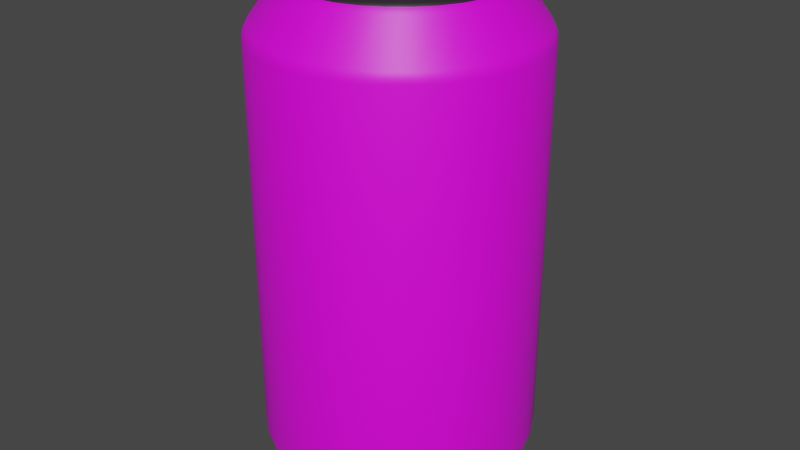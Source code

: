# Source: Can-UV-Finished.blend  (saved by Blender 4.0.36; exported with 4.5.12 LTS)
import bpy
from mathutils import Matrix  # noqa: F401  (used for matrix-valued properties, if any)

bpy.ops.wm.read_factory_settings(use_empty=True)
scene = bpy.context.scene
scene.name = 'Scene'

# ---- collections
col_collection = bpy.data.collections.new('Collection'); scene.collection.children.link(col_collection)

# ---- images (referenced by path relative to the original .blend; pixels are not part of the script)
import os
ASSET_DIR = os.environ.get("B2B_ASSET_DIR", "")  # directory of the original .blend (textures are referenced by path, not embedded)
HERE = os.path.dirname(os.path.abspath(__file__))  # packed textures are extracted next to this script under _unpacked/

def load_image(name, relpath, width, height, colorspace="sRGB"):
    """Load a texture the original file referenced (path relative to the .blend, or extracted next to this script)."""
    p = next((c for c in (os.path.join(HERE, relpath), os.path.join(ASSET_DIR, relpath)) if relpath and os.path.exists(c)), "")
    if p:
        img = bpy.data.images.load(p, check_existing=True)
        img.name = name
    else:  # same state as the original file: an image datablock whose file is absent (Cycles renders it pink)
        img = bpy.data.images.new(name, width, height)
        img.source = "FILE"
        img.filepath = "//" + (relpath or name)
    img.colorspace_settings.name = colorspace
    return img
img_coke_can_label_jpg = load_image('Coke Can Label.jpg', 'Coke Can Label.jpg', 1024, 1024, 'sRGB')

# ---- materials (node trees are filled in below, after node groups)
mat_material = bpy.data.materials.new('Material')
mat_material.use_transparent_shadow = False
mat_material_001 = bpy.data.materials.new('Material.001')
mat_material_001.use_transparent_shadow = False

# ---- material node trees
mat_material.use_nodes = True; mat_material.node_tree.nodes.clear()
_N = mat_material.node_tree.nodes; _L = mat_material.node_tree.links
n0 = _N.new('ShaderNodeBsdfPrincipled'); n0.name = 'Principled BSDF'; n0.location = (10, 300)
n0.inputs[3].default_value = 1.45
n1 = _N.new('ShaderNodeOutputMaterial'); n1.name = 'Material Output'; n1.location = (300, 300)
n2 = _N.new('ShaderNodeTexImage'); n2.name = 'Image Texture'; n2.location = (-280, 275)
n2.image = img_coke_can_label_jpg
_L.new(n0.outputs[0], n1.inputs[0])
_L.new(n2.outputs[0], n0.inputs[0])
n1.is_active_output = True
mat_material_001.use_nodes = True; mat_material_001.node_tree.nodes.clear()
_N = mat_material_001.node_tree.nodes; _L = mat_material_001.node_tree.links
n0 = _N.new('ShaderNodeBsdfPrincipled'); n0.name = 'Principled BSDF'; n0.location = (10, 300)
n0.inputs[0].default_value = (0.1446, 0.1446, 0.1446, 1.0)
n0.inputs[1].default_value = 0.9174
n0.inputs[2].default_value = 0.3991
n0.inputs[3].default_value = 1.45
n1 = _N.new('ShaderNodeOutputMaterial'); n1.name = 'Material Output'; n1.location = (300, 300)
_L.new(n0.outputs[0], n1.inputs[0])
n1.is_active_output = True

# ---- world
world_world = bpy.data.worlds.new('World'); scene.world = world_world
world_world.use_nodes = True; world_world.node_tree.nodes.clear()
_N = world_world.node_tree.nodes; _L = world_world.node_tree.links
n0 = _N.new('ShaderNodeOutputWorld'); n0.name = 'World Output'; n0.location = (300, 300)
n1 = _N.new('ShaderNodeBackground'); n1.name = 'Background'; n1.location = (10, 300)
n1.inputs[0].default_value = (0.05088, 0.05088, 0.05088, 1.0)
_L.new(n1.outputs[0], n0.inputs[0])
n0.is_active_output = True
world_world.color = (0.05088, 0.05088, 0.05088)
world_world.use_sun_shadow = False
world_world.sun_shadow_jitter_overblur = 0.0

# ---- meshes
me_cylinder_001 = bpy.data.meshes.new('Cylinder.001')
me_cylinder_001.from_pydata([(-0.7873, 0.1566, 1.854), (0.6675, -0.446, 1.854), (-0.8027, -3.346e-09, 1.854), (0.7416, -0.3072, 1.854), (-0.7873, -0.1566, 1.854), (0.7873, -0.1566, 1.854), (-0.7416, -0.3072, 1.854), (0.8027, -3.346e-09, 1.854), (-0.6675, -0.446, 1.854), (0.7873, 0.1566, 1.854), (-0.5676, -0.5676, 1.854), (0.7416, 0.3072, 1.854), (-0.446, -0.6675, 1.854), (0.6675, 0.446, 1.854), (-0.3072, -0.7416, 1.854), (-0.1566, 0.7873, 1.854), (0.5676, 0.5676, 1.854), (-0.1566, -0.7873, 1.854), (-0.3072, 0.7416, 1.854), (0.446, 0.6675, 1.854), (-1.183e-08, -0.8027, 1.854), (-0.446, 0.6675, 1.854), (0.3072, 0.7416, 1.854), (0.1566, -0.7873, 1.854), (-0.5676, 0.5676, 1.854), (0.1566, 0.7873, 1.854), (-1.183e-08, 0.8027, 1.854), (0.3072, -0.7416, 1.854), (-0.6675, 0.446, 1.854), (-0.7416, 0.3072, 1.854), (0.446, -0.6675, 1.854), (0.5676, -0.5676, 1.854), (-1.065e-08, 0.7634, 1.804), (0.1489, 0.7487, 1.804), (0.2921, 0.7053, 1.804), (0.4241, 0.6347, 1.804), (0.5398, 0.5398, 1.804), (0.6347, 0.4241, 1.804), (0.7053, 0.2921, 1.804), (0.7487, 0.1489, 1.804), (0.7634, -1.375e-09, 1.804), (0.7487, -0.1489, 1.804), (0.7053, -0.2921, 1.804), (0.6347, -0.4241, 1.804), (0.5398, -0.5398, 1.804), (0.4241, -0.6347, 1.804), (0.2921, -0.7053, 1.804), (0.1489, -0.7487, 1.804), (-1.065e-08, -0.7634, 1.804), (-0.1489, -0.7487, 1.804), (-0.2921, -0.7053, 1.804), (-0.4241, -0.6347, 1.804), (-0.5398, -0.5398, 1.804), (-0.6347, -0.4241, 1.804), (-0.7053, -0.2921, 1.804), (-0.7487, -0.1489, 1.804), (-0.7634, -1.375e-09, 1.804), (-0.7487, 0.1489, 1.804), (-0.7053, 0.2921, 1.804), (-0.6347, 0.4241, 1.804), (-0.5398, 0.5398, 1.804), (-0.4241, 0.6347, 1.804), (-0.2921, 0.7053, 1.804), (-0.1489, 0.7487, 1.804), (-1.011e-08, 0.7939, 1.819), (0.1549, 0.7787, 1.819), (0.3038, 0.7335, 1.819), (0.4411, 0.6601, 1.819), (0.5614, 0.5614, 1.819), (0.6601, 0.4411, 1.819), (0.7335, 0.3038, 1.819), (0.7787, 0.1549, 1.819), (0.7939, -3.278e-09, 1.819), (0.7787, -0.1549, 1.819), (0.7335, -0.3038, 1.819), (0.6601, -0.4411, 1.819), (0.5614, -0.5614, 1.819), (0.4411, -0.6601, 1.819), (0.3038, -0.7335, 1.819), (0.1549, -0.7787, 1.819), (-1.011e-08, -0.7939, 1.819), (-0.1549, -0.7787, 1.819), (-0.3038, -0.7335, 1.819), (-0.4411, -0.6601, 1.819), (-0.5614, -0.5614, 1.819), (-0.6601, -0.4411, 1.819), (-0.7335, -0.3038, 1.819), (-0.7787, -0.1549, 1.819), (-0.7939, -3.278e-09, 1.819), (-0.7787, 0.1549, 1.819), (-0.7335, 0.3038, 1.819), (-0.6601, 0.4411, 1.819), (-0.5614, 0.5614, 1.819), (-0.4411, 0.6601, 1.819), (-0.3038, 0.7335, 1.819), (-0.1549, 0.7787, 1.819), (-1.298e-08, 0.7287, 1.89), (0.1422, 0.7147, 1.89), (0.2788, 0.6732, 1.89), (0.4048, 0.6059, 1.89), (0.5152, 0.5152, 1.89), (0.6059, 0.4048, 1.89), (0.6732, 0.2788, 1.89), (0.7147, 0.1422, 1.89), (0.7287, -3.278e-09, 1.89), (0.7147, -0.1422, 1.89), (0.6732, -0.2788, 1.89), (0.6059, -0.4048, 1.89), (0.5152, -0.5152, 1.89), (0.4048, -0.6059, 1.89), (0.2788, -0.6732, 1.89), (0.1422, -0.7147, 1.89), (-1.298e-08, -0.7287, 1.89), (-0.1422, -0.7147, 1.89), (-0.2788, -0.6732, 1.89), (-0.4048, -0.6059, 1.89), (-0.5152, -0.5152, 1.89), (-0.6059, -0.4048, 1.89), (-0.6732, -0.2788, 1.89), (-0.7147, -0.1422, 1.89), (-0.7287, -3.278e-09, 1.89), (-0.7147, 0.1422, 1.89), (-0.6732, 0.2788, 1.89), (-0.6059, 0.4048, 1.89), (-0.5152, 0.5152, 1.89), (-0.4048, 0.6059, 1.89), (-0.2788, 0.6732, 1.89), (-0.1422, 0.7147, 1.89), (-1.155e-08, 0.7733, -1.819), (0.1509, 0.7584, -1.819), (0.2959, 0.7144, -1.819), (0.4296, 0.643, -1.819), (0.5468, 0.5468, -1.819), (0.643, 0.4296, -1.819), (0.7144, 0.2959, -1.819), (0.7584, 0.1509, -1.819), (0.7733, -1.318e-09, -1.819), (0.7584, -0.1509, -1.819), (0.7144, -0.2959, -1.819), (0.643, -0.4296, -1.819), (0.5468, -0.5468, -1.819), (0.4296, -0.643, -1.819), (0.2959, -0.7144, -1.819), (0.1509, -0.7584, -1.819), (-1.155e-08, -0.7733, -1.819), (-0.1509, -0.7584, -1.819), (-0.2959, -0.7144, -1.819), (-0.4296, -0.643, -1.819), (-0.5468, -0.5468, -1.819), (-0.643, -0.4296, -1.819), (-0.7144, -0.2959, -1.819), (-0.7584, -0.1509, -1.819), (-0.7733, -1.318e-09, -1.819), (-0.7584, 0.1509, -1.819), (-0.7144, 0.2959, -1.819), (-0.643, 0.4296, -1.819), (-0.5468, 0.5468, -1.819), (-0.4296, 0.643, -1.819), (-0.2959, 0.7144, -1.819), (-0.1509, 0.7584, -1.819), (-2.255e-08, 0.6826, -1.897), (0.1332, 0.6695, -1.897), (0.2612, 0.6306, -1.897), (0.3792, 0.5675, -1.897), (0.4827, 0.4827, -1.897), (0.5675, 0.3792, -1.897), (0.6306, 0.2612, -1.897), (0.6695, 0.1332, -1.897), (0.6826, -1.424e-09, -1.897), (0.6695, -0.1332, -1.897), (0.6306, -0.2612, -1.897), (0.5675, -0.3792, -1.897), (0.4827, -0.4827, -1.897), (0.3792, -0.5675, -1.897), (0.2612, -0.6306, -1.897), (0.1332, -0.6695, -1.897), (-2.255e-08, -0.6826, -1.897), (-0.1332, -0.6695, -1.897), (-0.2612, -0.6306, -1.897), (-0.3792, -0.5675, -1.897), (-0.4827, -0.4827, -1.897), (-0.5675, -0.3792, -1.897), (-0.6306, -0.2612, -1.897), (-0.6695, -0.1332, -1.897), (-0.6826, -1.424e-09, -1.897), (-0.6695, 0.1332, -1.897), (-0.6306, 0.2612, -1.897), (-0.5675, 0.3792, -1.897), (-0.4827, 0.4827, -1.897), (-0.3792, 0.5675, -1.897), (-0.2612, 0.6306, -1.897), (-0.1332, 0.6695, -1.897), (0.0, 1.0, 1.374), (-1.003e-09, 0.9757, 1.452), (-2.91e-10, 0.9929, 1.414), (0.1904, 0.957, 1.452), (0.1951, 0.9808, 1.374), (0.1937, 0.9738, 1.414), (0.3734, 0.9015, 1.452), (0.3827, 0.9239, 1.374), (0.38, 0.9173, 1.414), (0.5421, 0.8113, 1.452), (0.5556, 0.8315, 1.374), (0.5516, 0.8256, 1.414), (0.6899, 0.6899, 1.452), (0.7071, 0.7071, 1.374), (0.7021, 0.7021, 1.414), (0.8113, 0.5421, 1.452), (0.8315, 0.5556, 1.374), (0.8256, 0.5516, 1.414), (0.9015, 0.3734, 1.452), (0.9239, 0.3827, 1.374), (0.9173, 0.38, 1.414), (0.957, 0.1904, 1.452), (0.9808, 0.1951, 1.374), (0.9738, 0.1937, 1.414), (0.9757, -3.723e-09, 1.452), (1.0, -3.582e-09, 1.374), (0.9929, -3.611e-09, 1.414), (0.957, -0.1904, 1.452), (0.9808, -0.1951, 1.374), (0.9738, -0.1937, 1.414), (0.9015, -0.3734, 1.452), (0.9239, -0.3827, 1.374), (0.9173, -0.38, 1.414), (0.8113, -0.5421, 1.452), (0.8315, -0.5556, 1.374), (0.8256, -0.5516, 1.414), (0.6899, -0.6899, 1.452), (0.7071, -0.7071, 1.374), (0.7021, -0.7021, 1.414), (0.5421, -0.8113, 1.452), (0.5556, -0.8315, 1.374), (0.5516, -0.8256, 1.414), (0.3734, -0.9015, 1.452), (0.3827, -0.9239, 1.374), (0.38, -0.9173, 1.414), (0.1904, -0.957, 1.452), (0.1951, -0.9808, 1.374), (0.1937, -0.9738, 1.414), (-1.003e-09, -0.9757, 1.452), (0.0, -1.0, 1.374), (-2.91e-10, -0.9929, 1.414), (-0.1904, -0.957, 1.452), (-0.1951, -0.9808, 1.374), (-0.1937, -0.9738, 1.414), (-0.3734, -0.9015, 1.452), (-0.3827, -0.9239, 1.374), (-0.38, -0.9173, 1.414), (-0.5421, -0.8113, 1.452), (-0.5556, -0.8315, 1.374), (-0.5516, -0.8256, 1.414), (-0.6899, -0.6899, 1.452), (-0.7071, -0.7071, 1.374), (-0.7021, -0.7021, 1.414), (-0.8113, -0.5421, 1.452), (-0.8315, -0.5556, 1.374), (-0.8256, -0.5516, 1.414), (-0.9015, -0.3734, 1.452), (-0.9239, -0.3827, 1.374), (-0.9173, -0.38, 1.414), (-0.957, -0.1904, 1.452), (-0.9808, -0.1951, 1.374), (-0.9738, -0.1937, 1.414), (-0.9757, -3.723e-09, 1.452), (-1.0, -3.582e-09, 1.374), (-0.9929, -3.611e-09, 1.414), (-0.957, 0.1904, 1.452), (-0.9808, 0.1951, 1.374), (-0.9738, 0.1937, 1.414), (-0.9015, 0.3734, 1.452), (-0.9239, 0.3827, 1.374), (-0.9173, 0.38, 1.414), (-0.8113, 0.5421, 1.452), (-0.8315, 0.5556, 1.374), (-0.8256, 0.5516, 1.414), (-0.6899, 0.6899, 1.452), (-0.7071, 0.7071, 1.374), (-0.7021, 0.7021, 1.414), (-0.5421, 0.8113, 1.452), (-0.5556, 0.8315, 1.374), (-0.5516, 0.8256, 1.414), (-0.3734, 0.9015, 1.452), (-0.3827, 0.9239, 1.374), (-0.38, 0.9173, 1.414), (-0.1904, 0.957, 1.452), (-0.1951, 0.9808, 1.374), (-0.1937, 0.9738, 1.414), (-9.209e-09, 0.7856, 1.716), (-9.988e-09, 0.773, 1.753), (0.1508, 0.7581, 1.753), (0.1533, 0.7705, 1.716), (0.2958, 0.7141, 1.753), (0.3006, 0.7258, 1.716), (0.4294, 0.6427, 1.753), (0.4365, 0.6532, 1.716), (0.5466, 0.5466, 1.753), (0.5555, 0.5555, 1.716), (0.6427, 0.4294, 1.753), (0.6532, 0.4365, 1.716), (0.7141, 0.2958, 1.753), (0.7258, 0.3006, 1.716), (0.7581, 0.1508, 1.753), (0.7705, 0.1533, 1.716), (0.773, -1.429e-09, 1.753), (0.7856, -1.568e-09, 1.716), (0.7581, -0.1508, 1.753), (0.7705, -0.1533, 1.716), (0.7141, -0.2958, 1.753), (0.7258, -0.3006, 1.716), (0.6427, -0.4294, 1.753), (0.6532, -0.4365, 1.716), (0.5466, -0.5466, 1.753), (0.5555, -0.5555, 1.716), (0.4294, -0.6427, 1.753), (0.4365, -0.6532, 1.716), (0.2958, -0.7141, 1.753), (0.3006, -0.7258, 1.716), (0.1508, -0.7581, 1.753), (0.1533, -0.7705, 1.716), (-9.988e-09, -0.773, 1.753), (-9.209e-09, -0.7856, 1.716), (-0.1508, -0.7581, 1.753), (-0.1533, -0.7705, 1.716), (-0.2958, -0.7141, 1.753), (-0.3006, -0.7258, 1.716), (-0.4294, -0.6427, 1.753), (-0.4365, -0.6532, 1.716), (-0.5466, -0.5466, 1.753), (-0.5555, -0.5555, 1.716), (-0.6427, -0.4294, 1.753), (-0.6532, -0.4365, 1.716), (-0.7141, -0.2958, 1.753), (-0.7258, -0.3006, 1.716), (-0.7581, -0.1508, 1.753), (-0.7705, -0.1533, 1.716), (-0.773, -1.429e-09, 1.753), (-0.7856, -1.568e-09, 1.716), (-0.7581, 0.1508, 1.753), (-0.7705, 0.1533, 1.716), (-0.7141, 0.2958, 1.753), (-0.7258, 0.3006, 1.716), (-0.6427, 0.4294, 1.753), (-0.6532, 0.4365, 1.716), (-0.5466, 0.5466, 1.753), (-0.5555, 0.5555, 1.716), (-0.4294, 0.6427, 1.753), (-0.4365, 0.6532, 1.716), (-0.2958, 0.7141, 1.753), (-0.3006, 0.7258, 1.716), (-0.1508, 0.7581, 1.753), (-0.1533, 0.7705, 1.716), (-1.148e-09, 0.9775, -1.61), (0.0, 1.0, -1.549), (-3.347e-10, 0.9934, -1.581), (0.1951, 0.9808, -1.549), (0.1907, 0.9587, -1.61), (0.1938, 0.9743, -1.581), (0.3827, 0.9239, -1.549), (0.3741, 0.903, -1.61), (0.3802, 0.9178, -1.581), (0.5556, 0.8315, -1.549), (0.543, 0.8127, -1.61), (0.5519, 0.826, -1.581), (0.7071, 0.7071, -1.549), (0.6912, 0.6912, -1.61), (0.7024, 0.7024, -1.581), (0.8315, 0.5556, -1.549), (0.8127, 0.543, -1.61), (0.826, 0.5519, -1.581), (0.9239, 0.3827, -1.549), (0.903, 0.3741, -1.61), (0.9178, 0.3802, -1.581), (0.9808, 0.1951, -1.549), (0.9587, 0.1907, -1.61), (0.9743, 0.1938, -1.581), (1.0, 3.413e-09, -1.549), (0.9775, 3.324e-09, -1.61), (0.9934, 3.397e-09, -1.581), (0.9808, -0.1951, -1.549), (0.9587, -0.1907, -1.61), (0.9743, -0.1938, -1.581), (0.9239, -0.3827, -1.549), (0.903, -0.3741, -1.61), (0.9178, -0.3802, -1.581), (0.8315, -0.5556, -1.549), (0.8127, -0.543, -1.61), (0.826, -0.5519, -1.581), (0.7071, -0.7071, -1.549), (0.6912, -0.6912, -1.61), (0.7024, -0.7024, -1.581), (0.5556, -0.8315, -1.549), (0.543, -0.8127, -1.61), (0.5519, -0.826, -1.581), (0.3827, -0.9239, -1.549), (0.3741, -0.903, -1.61), (0.3802, -0.9178, -1.581), (0.1951, -0.9808, -1.549), (0.1907, -0.9587, -1.61), (0.1938, -0.9743, -1.581), (0.0, -1.0, -1.549), (-1.148e-09, -0.9775, -1.61), (-3.347e-10, -0.9934, -1.581), (-0.1951, -0.9808, -1.549), (-0.1907, -0.9587, -1.61), (-0.1938, -0.9743, -1.581), (-0.3827, -0.9239, -1.549), (-0.3741, -0.903, -1.61), (-0.3802, -0.9178, -1.581), (-0.5556, -0.8315, -1.549), (-0.543, -0.8127, -1.61), (-0.5519, -0.826, -1.581), (-0.7071, -0.7071, -1.549), (-0.6912, -0.6912, -1.61), (-0.7024, -0.7024, -1.581), (-0.8315, -0.5556, -1.549), (-0.8127, -0.543, -1.61), (-0.826, -0.5519, -1.581), (-0.9239, -0.3827, -1.549), (-0.903, -0.3741, -1.61), (-0.9178, -0.3802, -1.581), (-0.9808, -0.1951, -1.549), (-0.9587, -0.1907, -1.61), (-0.9743, -0.1938, -1.581), (-1.0, 3.413e-09, -1.549), (-0.9775, 3.324e-09, -1.61), (-0.9934, 3.397e-09, -1.581), (-0.9808, 0.1951, -1.549), (-0.9587, 0.1907, -1.61), (-0.9743, 0.1938, -1.581), (-0.9239, 0.3827, -1.549), (-0.903, 0.3741, -1.61), (-0.9178, 0.3802, -1.581), (-0.8315, 0.5556, -1.549), (-0.8127, 0.543, -1.61), (-0.826, 0.5519, -1.581), (-0.7071, 0.7071, -1.549), (-0.6912, 0.6912, -1.61), (-0.7024, 0.7024, -1.581), (-0.5556, 0.8315, -1.549), (-0.543, 0.8127, -1.61), (-0.5519, 0.826, -1.581), (-0.3827, 0.9239, -1.549), (-0.3741, 0.903, -1.61), (-0.3802, 0.9178, -1.581), (-0.1951, 0.9808, -1.549), (-0.1907, 0.9587, -1.61), (-0.1938, 0.9743, -1.581), (0.1549, 0.7787, 1.89), (-1.323e-08, 0.7939, 1.89), (0.3038, 0.7335, 1.89), (0.4411, 0.6601, 1.89), (0.5614, 0.5614, 1.89), (0.6601, 0.4411, 1.89), (0.7335, 0.3038, 1.89), (0.7787, 0.1549, 1.89), (0.7939, -3.278e-09, 1.89), (0.7787, -0.1549, 1.89), (0.7335, -0.3038, 1.89), (0.6601, -0.4411, 1.89), (0.5614, -0.5614, 1.89), (0.4411, -0.6601, 1.89), (0.3038, -0.7335, 1.89), (0.1549, -0.7787, 1.89), (-1.323e-08, -0.7939, 1.89), (-0.1549, -0.7787, 1.89), (-0.3038, -0.7335, 1.89), (-0.4411, -0.6601, 1.89), (-0.5614, -0.5614, 1.89), (-0.6601, -0.4411, 1.89), (-0.7335, -0.3038, 1.89), (-0.7787, -0.1549, 1.89), (-0.7939, -3.278e-09, 1.89), (-0.7787, 0.1549, 1.89), (-0.7335, 0.3038, 1.89), (-0.6601, 0.4411, 1.89), (-0.5614, 0.5614, 1.89), (-0.4411, 0.6601, 1.89), (-0.3038, 0.7335, 1.89), (-0.1549, 0.7787, 1.89), (0.1422, 0.7147, 1.83), (-1.567e-08, 0.7287, 1.83), (0.2788, 0.6732, 1.83), (0.4048, 0.6059, 1.83), (0.5152, 0.5152, 1.83), (0.6059, 0.4048, 1.83), (0.6732, 0.2788, 1.83), (0.7147, 0.1422, 1.83), (0.7287, -3.278e-09, 1.83), (0.7147, -0.1422, 1.83), (0.6732, -0.2788, 1.83), (0.6059, -0.4048, 1.83), (0.5152, -0.5152, 1.83), (0.4048, -0.6059, 1.83), (0.2788, -0.6732, 1.83), (0.1422, -0.7147, 1.83), (-1.567e-08, -0.7287, 1.83), (-0.1422, -0.7147, 1.83), (-0.2788, -0.6732, 1.83), (-0.4048, -0.6059, 1.83), (-0.5152, -0.5152, 1.83), (-0.6059, -0.4048, 1.83), (-0.6732, -0.2788, 1.83), (-0.7147, -0.1422, 1.83), (-0.7287, -3.278e-09, 1.83), (-0.7147, 0.1422, 1.83), (-0.6732, 0.2788, 1.83), (-0.6059, 0.4048, 1.83), (-0.5152, 0.5152, 1.83), (-0.4048, 0.6059, 1.83), (-0.2788, 0.6732, 1.83), (-0.1422, 0.7147, 1.83), (-2.231e-08, 0.7462, -1.897), (0.1456, 0.7319, -1.897), (0.2856, 0.6894, -1.897), (0.4146, 0.6204, -1.897), (0.5276, 0.5276, -1.897), (0.6204, 0.4146, -1.897), (0.6894, 0.2856, -1.897), (0.7319, 0.1456, -1.897), (0.7462, -1.424e-09, -1.897), (0.7319, -0.1456, -1.897), (0.6894, -0.2856, -1.897), (0.6204, -0.4146, -1.897), (0.5276, -0.5276, -1.897), (0.4146, -0.6204, -1.897), (0.2856, -0.6894, -1.897), (0.1456, -0.7319, -1.897), (-2.231e-08, -0.7462, -1.897), (-0.1456, -0.7319, -1.897), (-0.2856, -0.6894, -1.897), (-0.4146, -0.6204, -1.897), (-0.5276, -0.5276, -1.897), (-0.6204, -0.4146, -1.897), (-0.6894, -0.2856, -1.897), (-0.7319, -0.1456, -1.897), (-0.7462, -1.424e-09, -1.897), (-0.7319, 0.1456, -1.897), (-0.6894, 0.2856, -1.897), (-0.6204, 0.4146, -1.897), (-0.5276, 0.5276, -1.897), (-0.4146, 0.6204, -1.897), (-0.2856, 0.6894, -1.897), (-0.1456, 0.7319, -1.897), (-3.919e-08, 0.6443, -1.751), (0.1257, 0.6319, -1.751), (0.2466, 0.5953, -1.751), (0.358, 0.5357, -1.751), (0.4556, 0.4556, -1.751), (0.5357, 0.358, -1.751), (0.5953, 0.2466, -1.751), (0.6319, 0.1257, -1.751), (0.6443, -1.1e-09, -1.751), (0.6319, -0.1257, -1.751), (0.5953, -0.2466, -1.751), (0.5357, -0.358, -1.751), (0.4556, -0.4556, -1.751), (0.358, -0.5357, -1.751), (0.2466, -0.5953, -1.751), (0.1257, -0.6319, -1.751), (-3.919e-08, -0.6443, -1.751), (-0.1257, -0.6319, -1.751), (-0.2466, -0.5953, -1.751), (-0.358, -0.5357, -1.751), (-0.4556, -0.4556, -1.751), (-0.5357, -0.358, -1.751), (-0.5953, -0.2466, -1.751), (-0.6319, -0.1257, -1.751), (-0.6443, -1.1e-09, -1.751), (-0.6319, 0.1257, -1.751), (-0.5953, 0.2466, -1.751), (-0.5357, 0.358, -1.751), (-0.4556, 0.4556, -1.751), (-0.358, 0.5357, -1.751), (-0.2466, 0.5953, -1.751), (-0.1257, 0.6319, -1.751)], [], [(446, 352, 128, 159), (294, 292, 34, 35), (296, 294, 35, 36), (298, 296, 36, 37), (300, 298, 37, 38), (302, 300, 38, 39), (304, 302, 39, 40), (306, 304, 40, 41), (308, 306, 41, 42), (310, 308, 42, 43), (312, 310, 43, 44), (314, 312, 44, 45), (316, 314, 45, 46), (318, 316, 46, 47), (320, 318, 47, 48), (322, 320, 48, 49), (324, 322, 49, 50), (326, 324, 50, 51), (328, 326, 51, 52), (330, 328, 52, 53), (332, 330, 53, 54), (334, 332, 54, 55), (336, 334, 55, 56), (338, 336, 56, 57), (340, 338, 57, 58), (342, 340, 58, 59), (344, 342, 59, 60), (346, 344, 60, 61), (348, 346, 61, 62), (350, 348, 62, 63), (392, 395, 142, 141), (90, 89, 0, 29), (292, 290, 33, 34), (377, 380, 137, 136), (213, 210, 301, 303), (419, 422, 151, 150), (380, 383, 138, 137), (407, 410, 147, 146), (434, 437, 156, 155), (368, 371, 134, 133), (395, 398, 143, 142), (422, 425, 152, 151), (383, 386, 139, 138), (410, 413, 148, 147), (437, 440, 157, 156), (371, 374, 135, 134), (398, 401, 144, 143), (425, 428, 153, 152), (356, 359, 130, 129), (359, 362, 131, 130), (386, 389, 140, 139), (413, 416, 149, 148), (440, 443, 158, 157), (373, 214, 217, 376), (401, 404, 145, 144), (428, 431, 154, 153), (362, 365, 132, 131), (389, 392, 141, 140), (416, 419, 150, 149), (443, 446, 159, 158), (374, 377, 136, 135), (404, 407, 146, 145), (431, 434, 155, 154), (365, 368, 133, 132), (42, 41, 73, 74), (255, 252, 329, 331), (216, 213, 303, 305), (258, 255, 331, 333), (219, 216, 305, 307), (261, 258, 333, 335), (222, 219, 307, 309), (264, 261, 335, 337), (225, 222, 309, 311), (267, 264, 337, 339), (228, 225, 311, 313), (270, 267, 339, 341), (231, 228, 313, 315), (273, 270, 341, 343), (234, 231, 315, 317), (193, 285, 351, 288), (276, 273, 343, 345), (237, 234, 317, 319), (198, 195, 291, 293), (279, 276, 345, 347), (240, 237, 319, 321), (201, 198, 293, 295), (282, 279, 347, 349), (243, 240, 321, 323), (204, 201, 295, 297), (285, 282, 349, 351), (246, 243, 323, 325), (207, 204, 297, 299), (290, 289, 32, 33), (249, 246, 325, 327), (210, 207, 299, 301), (252, 249, 327, 329), (30, 31, 460, 461), (56, 55, 87, 88), (43, 42, 74, 75), (57, 56, 88, 89), (44, 43, 75, 76), (58, 57, 89, 90), (45, 44, 76, 77), (59, 58, 90, 91), (46, 45, 77, 78), (33, 32, 64, 65), (60, 59, 91, 92), (47, 46, 78, 79), (34, 33, 65, 66), (61, 60, 92, 93), (48, 47, 79, 80), (35, 34, 66, 67), (62, 61, 93, 94), (49, 48, 80, 81), (36, 35, 67, 68), (63, 62, 94, 95), (50, 49, 81, 82), (37, 36, 68, 69), (32, 63, 95, 64), (51, 50, 82, 83), (38, 37, 69, 70), (52, 51, 83, 84), (39, 38, 70, 71), (53, 52, 84, 85), (40, 39, 71, 72), (54, 53, 85, 86), (41, 40, 72, 73), (55, 54, 86, 87), (120, 119, 503, 504), (28, 29, 474, 475), (27, 30, 461, 462), (25, 26, 449, 448), (24, 28, 475, 476), (23, 27, 462, 463), (22, 25, 448, 450), (21, 24, 476, 477), (20, 23, 463, 464), (19, 22, 450, 451), (18, 21, 477, 478), (17, 20, 464, 465), (16, 19, 451, 452), (15, 18, 478, 479), (14, 17, 465, 466), (13, 16, 452, 453), (26, 15, 479, 449), (12, 14, 466, 467), (11, 13, 453, 454), (10, 12, 467, 468), (9, 11, 454, 455), (8, 10, 468, 469), (7, 9, 455, 456), (6, 8, 469, 470), (5, 7, 456, 457), (4, 6, 470, 471), (3, 5, 457, 458), (2, 4, 471, 472), (1, 3, 458, 459), (0, 2, 472, 473), (31, 1, 459, 460), (29, 0, 473, 474), (146, 147, 531, 530), (400, 241, 244, 403), (427, 268, 271, 430), (361, 202, 205, 364), (388, 229, 232, 391), (415, 256, 259, 418), (442, 283, 286, 445), (376, 217, 220, 379), (403, 244, 247, 406), (430, 271, 274, 433), (364, 205, 208, 367), (391, 232, 235, 394), (418, 259, 262, 421), (445, 286, 192, 353), (353, 192, 196, 355), (379, 220, 223, 382), (406, 247, 250, 409), (433, 274, 277, 436), (367, 208, 211, 370), (394, 235, 238, 397), (421, 262, 265, 424), (355, 196, 199, 358), (382, 223, 226, 385), (409, 250, 253, 412), (436, 277, 280, 439), (370, 211, 214, 373), (397, 238, 241, 400), (424, 265, 268, 427), (358, 199, 202, 361), (385, 226, 229, 388), (412, 253, 256, 415), (439, 280, 283, 442), (176, 177, 561, 560), (133, 134, 518, 517), (147, 148, 532, 531), (134, 135, 519, 518), (148, 149, 533, 532), (135, 136, 520, 519), (149, 150, 534, 533), (136, 137, 521, 520), (150, 151, 535, 534), (137, 138, 522, 521), (151, 152, 536, 535), (138, 139, 523, 522), (152, 153, 537, 536), (139, 140, 524, 523), (153, 154, 538, 537), (140, 141, 525, 524), (154, 155, 539, 538), (141, 142, 526, 525), (128, 129, 513, 512), (155, 156, 540, 539), (142, 143, 527, 526), (129, 130, 514, 513), (156, 157, 541, 540), (143, 144, 528, 527), (130, 131, 515, 514), (157, 158, 542, 541), (144, 145, 529, 528), (131, 132, 516, 515), (158, 159, 543, 542), (145, 146, 530, 529), (132, 133, 517, 516), (159, 128, 512, 543), (196, 192, 194, 197), (197, 194, 193, 195), (199, 196, 197, 200), (200, 197, 195, 198), (202, 199, 200, 203), (203, 200, 198, 201), (205, 202, 203, 206), (206, 203, 201, 204), (208, 205, 206, 209), (209, 206, 204, 207), (211, 208, 209, 212), (212, 209, 207, 210), (214, 211, 212, 215), (215, 212, 210, 213), (217, 214, 215, 218), (218, 215, 213, 216), (220, 217, 218, 221), (221, 218, 216, 219), (223, 220, 221, 224), (224, 221, 219, 222), (226, 223, 224, 227), (227, 224, 222, 225), (229, 226, 227, 230), (230, 227, 225, 228), (232, 229, 230, 233), (233, 230, 228, 231), (235, 232, 233, 236), (236, 233, 231, 234), (238, 235, 236, 239), (239, 236, 234, 237), (241, 238, 239, 242), (242, 239, 237, 240), (244, 241, 242, 245), (245, 242, 240, 243), (247, 244, 245, 248), (248, 245, 243, 246), (250, 247, 248, 251), (251, 248, 246, 249), (253, 250, 251, 254), (254, 251, 249, 252), (256, 253, 254, 257), (257, 254, 252, 255), (259, 256, 257, 260), (260, 257, 255, 258), (262, 259, 260, 263), (263, 260, 258, 261), (265, 262, 263, 266), (266, 263, 261, 264), (268, 265, 266, 269), (269, 266, 264, 267), (271, 268, 269, 272), (272, 269, 267, 270), (274, 271, 272, 275), (275, 272, 270, 273), (277, 274, 275, 278), (278, 275, 273, 276), (280, 277, 278, 281), (281, 278, 276, 279), (283, 280, 281, 284), (284, 281, 279, 282), (286, 283, 284, 287), (287, 284, 282, 285), (192, 286, 287, 194), (194, 287, 285, 193), (289, 350, 63, 32), (291, 288, 289, 290), (293, 291, 290, 292), (295, 293, 292, 294), (297, 295, 294, 296), (299, 297, 296, 298), (301, 299, 298, 300), (303, 301, 300, 302), (305, 303, 302, 304), (307, 305, 304, 306), (309, 307, 306, 308), (311, 309, 308, 310), (313, 311, 310, 312), (315, 313, 312, 314), (317, 315, 314, 316), (319, 317, 316, 318), (321, 319, 318, 320), (323, 321, 320, 322), (325, 323, 322, 324), (327, 325, 324, 326), (329, 327, 326, 328), (331, 329, 328, 330), (333, 331, 330, 332), (335, 333, 332, 334), (337, 335, 334, 336), (339, 337, 336, 338), (341, 339, 338, 340), (343, 341, 340, 342), (345, 343, 342, 344), (347, 345, 344, 346), (349, 347, 346, 348), (351, 349, 348, 350), (288, 351, 350, 289), (195, 193, 288, 291), (76, 75, 1, 31), (89, 88, 2, 0), (75, 74, 3, 1), (88, 87, 4, 2), (74, 73, 5, 3), (87, 86, 6, 4), (73, 72, 7, 5), (86, 85, 8, 6), (72, 71, 9, 7), (85, 84, 10, 8), (71, 70, 11, 9), (84, 83, 12, 10), (70, 69, 13, 11), (83, 82, 14, 12), (64, 95, 15, 26), (69, 68, 16, 13), (82, 81, 17, 14), (95, 94, 18, 15), (68, 67, 19, 16), (81, 80, 20, 17), (94, 93, 21, 18), (67, 66, 22, 19), (80, 79, 23, 20), (93, 92, 24, 21), (66, 65, 25, 22), (79, 78, 27, 23), (92, 91, 28, 24), (65, 64, 26, 25), (78, 77, 30, 27), (91, 90, 29, 28), (77, 76, 31, 30), (353, 355, 357, 354), (354, 357, 356, 352), (355, 358, 360, 357), (357, 360, 359, 356), (358, 361, 363, 360), (360, 363, 362, 359), (361, 364, 366, 363), (363, 366, 365, 362), (364, 367, 369, 366), (366, 369, 368, 365), (367, 370, 372, 369), (369, 372, 371, 368), (370, 373, 375, 372), (372, 375, 374, 371), (373, 376, 378, 375), (375, 378, 377, 374), (376, 379, 381, 378), (378, 381, 380, 377), (379, 382, 384, 381), (381, 384, 383, 380), (382, 385, 387, 384), (384, 387, 386, 383), (385, 388, 390, 387), (387, 390, 389, 386), (388, 391, 393, 390), (390, 393, 392, 389), (391, 394, 396, 393), (393, 396, 395, 392), (394, 397, 399, 396), (396, 399, 398, 395), (397, 400, 402, 399), (399, 402, 401, 398), (400, 403, 405, 402), (402, 405, 404, 401), (403, 406, 408, 405), (405, 408, 407, 404), (406, 409, 411, 408), (408, 411, 410, 407), (409, 412, 414, 411), (411, 414, 413, 410), (412, 415, 417, 414), (414, 417, 416, 413), (415, 418, 420, 417), (417, 420, 419, 416), (418, 421, 423, 420), (420, 423, 422, 419), (421, 424, 426, 423), (423, 426, 425, 422), (424, 427, 429, 426), (426, 429, 428, 425), (427, 430, 432, 429), (429, 432, 431, 428), (430, 433, 435, 432), (432, 435, 434, 431), (433, 436, 438, 435), (435, 438, 437, 434), (436, 439, 441, 438), (438, 441, 440, 437), (439, 442, 444, 441), (441, 444, 443, 440), (442, 445, 447, 444), (444, 447, 446, 443), (445, 353, 354, 447), (447, 354, 352, 446), (352, 356, 129, 128), (96, 97, 448, 449), (97, 98, 450, 448), (98, 99, 451, 450), (99, 100, 452, 451), (100, 101, 453, 452), (101, 102, 454, 453), (102, 103, 455, 454), (103, 104, 456, 455), (104, 105, 457, 456), (105, 106, 458, 457), (106, 107, 459, 458), (107, 108, 460, 459), (108, 109, 461, 460), (109, 110, 462, 461), (110, 111, 463, 462), (111, 112, 464, 463), (112, 113, 465, 464), (113, 114, 466, 465), (114, 115, 467, 466), (115, 116, 468, 467), (116, 117, 469, 468), (117, 118, 470, 469), (118, 119, 471, 470), (119, 120, 472, 471), (120, 121, 473, 472), (121, 122, 474, 473), (122, 123, 475, 474), (123, 124, 476, 475), (124, 125, 477, 476), (125, 126, 478, 477), (126, 127, 479, 478), (127, 96, 449, 479), (480, 481, 511, 510, 509, 508, 507, 506, 505, 504, 503, 502, 501, 500, 499, 498, 497, 496, 495, 494, 493, 492, 491, 490, 489, 488, 487, 486, 485, 484, 483, 482), (107, 106, 490, 491), (121, 120, 504, 505), (108, 107, 491, 492), (122, 121, 505, 506), (109, 108, 492, 493), (123, 122, 506, 507), (110, 109, 493, 494), (97, 96, 481, 480), (124, 123, 507, 508), (111, 110, 494, 495), (98, 97, 480, 482), (125, 124, 508, 509), (112, 111, 495, 496), (99, 98, 482, 483), (126, 125, 509, 510), (113, 112, 496, 497), (100, 99, 483, 484), (127, 126, 510, 511), (114, 113, 497, 498), (101, 100, 484, 485), (96, 127, 511, 481), (115, 114, 498, 499), (102, 101, 485, 486), (116, 115, 499, 500), (103, 102, 486, 487), (117, 116, 500, 501), (104, 103, 487, 488), (118, 117, 501, 502), (105, 104, 488, 489), (119, 118, 502, 503), (106, 105, 489, 490), (161, 160, 512, 513), (162, 161, 513, 514), (163, 162, 514, 515), (164, 163, 515, 516), (165, 164, 516, 517), (166, 165, 517, 518), (167, 166, 518, 519), (168, 167, 519, 520), (169, 168, 520, 521), (170, 169, 521, 522), (171, 170, 522, 523), (172, 171, 523, 524), (173, 172, 524, 525), (174, 173, 525, 526), (175, 174, 526, 527), (176, 175, 527, 528), (177, 176, 528, 529), (178, 177, 529, 530), (179, 178, 530, 531), (180, 179, 531, 532), (181, 180, 532, 533), (182, 181, 533, 534), (183, 182, 534, 535), (184, 183, 535, 536), (185, 184, 536, 537), (186, 185, 537, 538), (187, 186, 538, 539), (188, 187, 539, 540), (189, 188, 540, 541), (190, 189, 541, 542), (191, 190, 542, 543), (160, 191, 543, 512), (544, 545, 546, 547, 548, 549, 550, 551, 552, 553, 554, 555, 556, 557, 558, 559, 560, 561, 562, 563, 564, 565, 566, 567, 568, 569, 570, 571, 572, 573, 574, 575), (163, 164, 548, 547), (190, 191, 575, 574), (177, 178, 562, 561), (164, 165, 549, 548), (191, 160, 544, 575), (178, 179, 563, 562), (165, 166, 550, 549), (179, 180, 564, 563), (166, 167, 551, 550), (180, 181, 565, 564), (167, 168, 552, 551), (181, 182, 566, 565), (168, 169, 553, 552), (182, 183, 567, 566), (169, 170, 554, 553), (183, 184, 568, 567), (170, 171, 555, 554), (184, 185, 569, 568), (171, 172, 556, 555), (185, 186, 570, 569), (172, 173, 557, 556), (186, 187, 571, 570), (173, 174, 558, 557), (160, 161, 545, 544), (187, 188, 572, 571), (174, 175, 559, 558), (161, 162, 546, 545), (188, 189, 573, 572), (175, 176, 560, 559), (162, 163, 547, 546), (189, 190, 574, 573)])
me_cylinder_001.polygons.foreach_set('use_smooth', [True] * 546)
me_cylinder_001.polygons.foreach_set('material_index', [1, 1, 1, 1, 1, 1, 1, 1, 1, 1, 1, 1, 1, 1, 1, 1, 1, 1, 1, 1, 1, 1, 1, 1, 1, 1, 1, 1, 1, 1, 1, 1, 1, 1, 0, 1, 1, 1, 1, 1, 1, 1, 1, 1, 1, 1, 1, 1, 1, 1, 1, 1, 1, 0, 1, 1, 1, 1, 1, 1, 1, 1, 1, 1, 1, 0, 0, 0, 0, 0, 0, 0, 0, 0, 0, 0, 0, 0, 0, 0, 0, 0, 0, 0, 0, 0, 0, 0, 0, 0, 0, 0, 1, 0, 0, 0, 1, 1, 1, 1, 1, 1, 1, 1, 1, 1, 1, 1, 1, 1, 1, 1, 1, 1, 1, 1, 1, 1, 1, 1, 1, 1, 1, 1, 1, 1, 1, 1, 1, 1, 1, 1, 1, 1, 1, 1, 1, 1, 1, 1, 1, 1, 1, 1, 1, 1, 1, 1, 1, 1, 1, 1, 1, 1, 1, 1, 1, 1, 1, 1, 1, 0, 0, 0, 0, 0, 0, 0, 0, 0, 0, 0, 0, 0, 0, 0, 0, 0, 0, 0, 0, 0, 0, 0, 0, 0, 0, 0, 0, 0, 0, 0, 1, 1, 1, 1, 1, 1, 1, 1, 1, 1, 1, 1, 1, 1, 1, 1, 1, 1, 1, 1, 1, 1, 1, 1, 1, 1, 1, 1, 1, 1, 1, 1, 0, 0, 0, 0, 0, 0, 0, 0, 0, 0, 0, 0, 0, 0, 0, 0, 0, 0, 0, 0, 0, 0, 0, 0, 0, 0, 0, 0, 0, 0, 0, 0, 0, 0, 0, 0, 0, 0, 0, 0, 0, 0, 0, 0, 0, 0, 0, 0, 0, 0, 0, 0, 0, 0, 0, 0, 0, 0, 0, 0, 0, 0, 0, 0, 1, 0, 0, 0, 0, 0, 0, 0, 0, 0, 0, 0, 0, 0, 0, 0, 0, 0, 0, 0, 0, 0, 0, 0, 0, 0, 0, 0, 0, 0, 0, 0, 0, 0, 1, 1, 1, 1, 1, 1, 1, 1, 1, 1, 1, 1, 1, 1, 1, 1, 1, 1, 1, 1, 1, 1, 1, 1, 1, 1, 1, 1, 1, 1, 1, 0, 1, 0, 1, 0, 1, 0, 1, 0, 1, 0, 1, 0, 1, 0, 1, 0, 1, 0, 1, 0, 1, 0, 1, 0, 1, 0, 1, 0, 1, 0, 1, 0, 1, 0, 1, 0, 1, 0, 1, 0, 1, 0, 1, 0, 1, 0, 1, 0, 1, 0, 1, 0, 1, 0, 1, 0, 1, 0, 1, 0, 1, 0, 1, 1, 1, 1, 1, 1, 1, 1, 1, 1, 1, 1, 1, 1, 1, 1, 1, 1, 1, 1, 1, 1, 1, 1, 1, 1, 1, 1, 1, 1, 1, 1, 1, 1, 1, 1, 1, 1, 1, 1, 1, 1, 1, 1, 1, 1, 1, 1, 1, 1, 1, 1, 1, 1, 1, 1, 1, 1, 1, 1, 1, 1, 1, 1, 1, 1, 1, 1, 1, 1, 1, 1, 1, 1, 1, 1, 1, 1, 1, 1, 1, 1, 1, 1, 1, 1, 1, 1, 1, 1, 1, 1, 1, 1, 1, 1, 1, 1, 1, 1, 1, 1, 1, 1, 1, 1, 1, 1, 1, 1, 1, 1, 1, 1, 1, 1, 1, 1, 1, 1, 1, 1, 1, 1, 1, 1, 1, 1, 1, 1])
_k = set([(64, 65), (64, 95), (65, 66), (66, 67), (67, 68), (68, 69), (69, 70), (70, 71), (71, 72), (72, 73), (73, 74), (74, 75), (75, 76), (76, 77), (77, 78), (78, 79), (79, 80), (80, 81), (81, 82), (82, 83), (83, 84), (84, 85), (85, 86), (86, 87), (87, 88), (88, 89), (89, 90), (90, 91), (91, 92), (92, 93), (93, 94), (94, 95), (96, 97), (96, 127), (97, 98), (98, 99), (99, 100), (100, 101), (101, 102), (102, 103), (103, 104), (104, 105), (105, 106), (106, 107), (107, 108), (108, 109), (109, 110), (110, 111), (111, 112), (112, 113), (113, 114), (114, 115), (115, 116), (116, 117), (117, 118), (118, 119), (119, 120), (120, 121), (121, 122), (122, 123), (123, 124), (124, 125), (125, 126), (126, 127), (160, 161), (160, 191), (161, 162), (162, 163), (163, 164), (164, 165), (165, 166), (166, 167), (167, 168), (168, 169), (169, 170), (170, 171), (171, 172), (172, 173), (173, 174), (174, 175), (175, 176), (176, 177), (177, 178), (178, 179), (179, 180), (180, 181), (181, 182), (182, 183), (183, 184), (184, 185), (185, 186), (186, 187), (187, 188), (188, 189), (189, 190), (190, 191), (448, 449), (448, 450), (449, 479), (450, 451), (451, 452), (452, 453), (453, 454), (454, 455), (455, 456), (456, 457), (457, 458), (458, 459), (459, 460), (460, 461), (461, 462), (462, 463), (463, 464), (464, 465), (465, 466), (466, 467), (467, 468), (468, 469), (469, 470), (470, 471), (471, 472), (472, 473), (473, 474), (474, 475), (475, 476), (476, 477), (477, 478), (478, 479), (480, 481), (480, 482), (481, 511), (482, 483), (483, 484), (484, 485), (485, 486), (486, 487), (487, 488), (488, 489), (489, 490), (490, 491), (491, 492), (492, 493), (493, 494), (494, 495), (495, 496), (496, 497), (497, 498), (498, 499), (499, 500), (500, 501), (501, 502), (502, 503), (503, 504), (504, 505), (505, 506), (506, 507), (507, 508), (508, 509), (509, 510), (510, 511), (512, 513), (512, 543), (513, 514), (514, 515), (515, 516), (516, 517), (517, 518), (518, 519), (519, 520), (520, 521), (521, 522), (522, 523), (523, 524), (524, 525), (525, 526), (526, 527), (527, 528), (528, 529), (529, 530), (530, 531), (531, 532), (532, 533), (533, 534), (534, 535), (535, 536), (536, 537), (537, 538), (538, 539), (539, 540), (540, 541), (541, 542), (542, 543)])
me_cylinder_001.attributes.new('sharp_edge', 'BOOLEAN', 'EDGE').data.foreach_set('value', [ (min(e.vertices), max(e.vertices)) in _k for e in me_cylinder_001.edges])
_uv = me_cylinder_001.uv_layers.new(name='UVMap')
_uv.uv.foreach_set('vector', [0.05569, -0.7816, 0.04211, -0.807, 0.06367, -0.8399, 0.07334, -0.8217, 0.307, 0.9831, 0.3377, 0.9831, 0.3377, 0.9979, 0.307, 0.9979, 0.2763, 0.9831, 0.307, 0.9831, 0.307, 0.9979, 0.2763, 0.9979, 0.2456, 0.9831, 0.2763, 0.9831, 0.2763, 0.9979, 0.2456, 0.9979, 0.2149, 0.9831, 0.2456, 0.9831, 0.2456, 0.9979, 0.2149, 0.9979, 0.1842, 0.9831, 0.2149, 0.9831, 0.2149, 0.9979, 0.1842, 0.9979, 0.1535, 0.9831, 0.1842, 0.9831, 0.1842, 0.9979, 0.1535, 0.9979, 0.1228, 0.9831, 0.1535, 0.9831, 0.1535, 0.9979, 0.1228, 0.9979, 0.09211, 0.9831, 0.1228, 0.9831, 0.1228, 0.9979, 0.09211, 0.9979, 0.0614, 0.9831, 0.09211, 0.9831, 0.09211, 0.9979, 0.0614, 0.9979, 0.0307, 0.9831, 0.0614, 0.9831, 0.0614, 0.9979, 0.0307, 0.9979, -3.177e-06, 0.9831, 0.0307, 0.9831, 0.0307, 0.9979, -3.177e-06, 0.9979, 0.9518, 0.9831, 0.9825, 0.9831, 0.9825, 0.9979, 0.9518, 0.9979, 0.9211, 0.9831, 0.9518, 0.9831, 0.9518, 0.9979, 0.9211, 0.9979, 0.8904, 0.9831, 0.9211, 0.9831, 0.9211, 0.9979, 0.8904, 0.9979, 0.8597, 0.9831, 0.8904, 0.9831, 0.8904, 0.9979, 0.8597, 0.9979, 0.829, 0.9831, 0.8597, 0.9831, 0.8597, 0.9979, 0.829, 0.9979, 0.7983, 0.9831, 0.829, 0.9831, 0.829, 0.9979, 0.7983, 0.9979, 0.7676, 0.9831, 0.7983, 0.9831, 0.7983, 0.9979, 0.7676, 0.9979, 0.7369, 0.9831, 0.7676, 0.9831, 0.7676, 0.9979, 0.7369, 0.9979, 0.7062, 0.9831, 0.7369, 0.9831, 0.7369, 0.9979, 0.7062, 0.9979, 0.6755, 0.9831, 0.7062, 0.9831, 0.7062, 0.9979, 0.6755, 0.9979, 0.6448, 0.9831, 0.6755, 0.9831, 0.6755, 0.9979, 0.6448, 0.9979, 0.6141, 0.9831, 0.6448, 0.9831, 0.6448, 0.9979, 0.6141, 0.9979, 0.5834, 0.9831, 0.6141, 0.9831, 0.6141, 0.9979, 0.5834, 0.9979, 0.5527, 0.9831, 0.5834, 0.9831, 0.5834, 0.9979, 0.5527, 0.9979, 0.522, 0.9831, 0.5527, 0.9831, 0.5527, 0.9979, 0.522, 0.9979, 0.4913, 0.9831, 0.522, 0.9831, 0.522, 0.9979, 0.4913, 0.9979, 0.4606, 0.9831, 0.4913, 0.9831, 0.4913, 0.9979, 0.4606, 0.9979, 0.4299, 0.9831, 0.4606, 0.9831, 0.4606, 0.9979, 0.4299, 0.9979, 0.1457, -1.096, 0.1633, -1.082, 0.1504, -1.037, 0.1378, -1.047, 0.07453, -0.4495, 0.06079, -0.4599, 0.06242, -0.4657, 0.0755, -0.4557, 0.3377, 0.9831, 0.3684, 0.9831, 0.3684, 0.9979, 0.3377, 0.9979, 0.05625, -1.064, 0.07217, -1.083, 0.08486, -1.037, 0.07347, -1.023, 0.1842, 0.8777, 0.2149, 0.8777, 0.2149, 0.9717, 0.1842, 0.9717, 0.2037, -0.8351, 0.1929, -0.8054, 0.1717, -0.8386, 0.1793, -0.8599, 0.07217, -1.083, 0.08979, -1.096, 0.09738, -1.047, 0.08486, -1.037, 0.211, -0.9748, 0.2149, -0.9396, 0.1872, -0.9345, 0.1846, -0.9597, 0.127, -0.741, 0.1081, -0.741, 0.1109, -0.7923, 0.1246, -0.7921, 0.02438, -0.9758, 0.03178, -1.009, 0.05611, -0.9843, 0.05085, -0.9607, 0.1633, -1.082, 0.1792, -1.062, 0.1618, -1.022, 0.1504, -1.037, 0.1929, -0.8054, 0.1792, -0.7803, 0.1619, -0.8206, 0.1717, -0.8386, 0.08979, -1.096, 0.1083, -1.103, 0.1108, -1.052, 0.09738, -1.047, 0.2149, -0.9396, 0.2149, -0.9037, 0.1874, -0.9087, 0.1872, -0.9345, 0.1081, -0.741, 0.08939, -0.748, 0.09745, -0.7971, 0.1109, -0.7923, 0.03178, -1.009, 0.04259, -1.039, 0.06375, -1.005, 0.05611, -0.9843, 0.1792, -1.062, 0.1928, -1.037, 0.1715, -1.004, 0.1618, -1.022, 0.1792, -0.7803, 0.1633, -0.7609, 0.1505, -0.8067, 0.1619, -0.8206, 0.03149, -0.837, 0.02423, -0.8701, 0.05079, -0.8848, 0.05611, -0.8612, 0.02423, -0.8701, 0.02062, -0.9051, 0.04818, -0.9099, 0.05079, -0.8848, 0.1083, -1.103, 0.1272, -1.102, 0.1244, -1.052, 0.1108, -1.052, 0.2149, -0.9037, 0.2112, -0.8684, 0.1845, -0.8835, 0.1874, -0.9087, 0.08939, -0.748, 0.07168, -0.7616, 0.08472, -0.8071, 0.09745, -0.7971, 0.1842, 0.009887, 0.1842, 0.854, 0.1535, 0.854, 0.1535, 0.009887, 0.1928, -1.037, 0.2036, -1.008, 0.1791, -0.9832, 0.1715, -1.004, 0.1633, -0.7609, 0.1457, -0.7476, 0.138, -0.7968, 0.1505, -0.8067, 0.02062, -0.9051, 0.02066, -0.9407, 0.04804, -0.9355, 0.04818, -0.9099, 0.1272, -1.102, 0.1457, -1.096, 0.1378, -1.047, 0.1244, -1.052, 0.2112, -0.8684, 0.2037, -0.8351, 0.1793, -0.8599, 0.1845, -0.8835, 0.07168, -0.7616, 0.05569, -0.7816, 0.07334, -0.8217, 0.08472, -0.8071, 0.04259, -1.039, 0.05625, -1.064, 0.07347, -1.023, 0.06375, -1.005, 0.2036, -1.008, 0.211, -0.9748, 0.1846, -0.9597, 0.1791, -0.9832, 0.1457, -0.7476, 0.127, -0.741, 0.1246, -0.7921, 0.138, -0.7968, 0.02066, -0.9407, 0.02438, -0.9758, 0.05085, -0.9607, 0.04804, -0.9355, 0.1206, -0.7292, 0.1349, -0.7185, 0.1333, -0.7127, 0.1196, -0.7231, 0.7369, 0.8777, 0.7676, 0.8777, 0.7676, 0.9717, 0.7369, 0.9717, 0.1535, 0.8777, 0.1842, 0.8777, 0.1842, 0.9717, 0.1535, 0.9717, 0.7062, 0.8777, 0.7369, 0.8777, 0.7369, 0.9717, 0.7062, 0.9717, 0.1228, 0.8777, 0.1535, 0.8777, 0.1535, 0.9717, 0.1228, 0.9717, 0.6755, 0.8777, 0.7062, 0.8777, 0.7062, 0.9717, 0.6755, 0.9717, 0.09211, 0.8777, 0.1228, 0.8777, 0.1228, 0.9717, 0.09211, 0.9717, 0.6448, 0.8777, 0.6755, 0.8777, 0.6755, 0.9717, 0.6448, 0.9717, 0.0614, 0.8777, 0.09211, 0.8777, 0.09211, 0.9717, 0.0614, 0.9717, 0.6141, 0.8777, 0.6448, 0.8777, 0.6448, 0.9717, 0.6141, 0.9717, 0.0307, 0.8777, 0.0614, 0.8777, 0.0614, 0.9717, 0.0307, 0.9717, 0.5834, 0.8777, 0.6141, 0.8777, 0.6141, 0.9717, 0.5834, 0.9717, -2.932e-06, 0.8777, 0.0307, 0.8777, 0.0307, 0.9717, -3.177e-06, 0.9717, 0.5527, 0.8777, 0.5834, 0.8777, 0.5834, 0.9717, 0.5527, 0.9717, 0.9518, 0.8777, 0.9825, 0.8777, 0.9825, 0.9717, 0.9518, 0.9717, 0.3991, 0.8777, 0.4299, 0.8777, 0.4299, 0.9717, 0.3991, 0.9717, 0.522, 0.8777, 0.5527, 0.8777, 0.5527, 0.9717, 0.522, 0.9717, 0.9211, 0.8777, 0.9518, 0.8777, 0.9518, 0.9717, 0.9211, 0.9717, 0.3377, 0.8777, 0.3684, 0.8777, 0.3684, 0.9717, 0.3377, 0.9717, 0.4913, 0.8777, 0.522, 0.8777, 0.522, 0.9717, 0.4913, 0.9717, 0.8904, 0.8777, 0.9211, 0.8777, 0.9211, 0.9717, 0.8904, 0.9717, 0.307, 0.8777, 0.3377, 0.8777, 0.3377, 0.9717, 0.307, 0.9717, 0.4606, 0.8777, 0.4913, 0.8777, 0.4913, 0.9717, 0.4606, 0.9717, 0.8597, 0.8777, 0.8904, 0.8777, 0.8904, 0.9717, 0.8597, 0.9717, 0.2763, 0.8777, 0.307, 0.8777, 0.307, 0.9717, 0.2763, 0.9717, 0.4299, 0.8777, 0.4606, 0.8777, 0.4606, 0.9717, 0.4299, 0.9717, 0.829, 0.8777, 0.8597, 0.8777, 0.8597, 0.9717, 0.829, 0.9717, 0.2456, 0.8777, 0.2763, 0.8777, 0.2763, 0.9717, 0.2456, 0.9717, 0.3684, 0.9831, 0.3991, 0.9831, 0.3991, 0.9979, 0.3684, 0.9979, 0.7983, 0.8777, 0.829, 0.8777, 0.829, 0.9717, 0.7983, 0.9717, 0.2149, 0.8777, 0.2456, 0.8777, 0.2456, 0.9717, 0.2149, 0.9717, 0.7676, 0.8777, 0.7983, 0.8777, 0.7983, 0.9717, 0.7676, 0.9717, 0.0771, -0.717, 0.09093, -0.722, 0.09123, -0.7159, 0.07805, -0.7111, 0.04627, -0.4703, 0.03507, -0.4905, 0.03779, -0.4947, 0.04837, -0.4751, 0.1055, -0.7345, 0.1206, -0.7292, 0.1196, -0.7231, 0.1052, -0.7283, 0.05916, -0.4542, 0.04627, -0.4703, 0.04837, -0.4751, 0.06079, -0.4599, 0.09032, -0.7345, 0.1055, -0.7345, 0.1052, -0.7283, 0.09061, -0.7284, 0.07357, -0.4434, 0.05916, -0.4542, 0.06079, -0.4599, 0.07453, -0.4495, 0.07514, -0.7295, 0.09032, -0.7345, 0.09061, -0.7284, 0.07611, -0.7232, 0.08866, -0.438, 0.07357, -0.4434, 0.07453, -0.4495, 0.08899, -0.4443, 0.06073, -0.7184, 0.07514, -0.7295, 0.07611, -0.7232, 0.06228, -0.7129, 0.1674, -0.5165, 0.1587, -0.4914, 0.1559, -0.4957, 0.1643, -0.5195, 0.104, -0.4379, 0.08866, -0.438, 0.08899, -0.4443, 0.1037, -0.4441, 0.04748, -0.7027, 0.06073, -0.7184, 0.06228, -0.7129, 0.04963, -0.6976, 0.1735, -0.5438, 0.1674, -0.5165, 0.1643, -0.5195, 0.1701, -0.5457, 0.1193, -0.4429, 0.104, -0.4379, 0.1037, -0.4441, 0.1183, -0.4493, 0.0359, -0.6821, 0.04748, -0.7027, 0.04963, -0.6976, 0.03858, -0.6778, 0.1766, -0.5728, 0.1735, -0.5438, 0.1701, -0.5457, 0.1732, -0.5735, 0.1339, -0.4541, 0.1193, -0.4429, 0.1183, -0.4493, 0.1323, -0.4599, 0.02684, -0.6574, 0.0359, -0.6821, 0.03858, -0.6778, 0.02994, -0.6542, 0.1766, -0.6023, 0.1766, -0.5728, 0.1732, -0.5735, 0.1732, -0.6017, 0.1472, -0.4705, 0.1339, -0.4541, 0.1323, -0.4599, 0.145, -0.4755, 0.02051, -0.6299, 0.02684, -0.6574, 0.02994, -0.6542, 0.02397, -0.6278, 0.1735, -0.6309, 0.1766, -0.6023, 0.1732, -0.6017, 0.1703, -0.6291, 0.1587, -0.4914, 0.1472, -0.4705, 0.145, -0.4755, 0.1559, -0.4957, 0.01735, -0.6005, 0.02051, -0.6299, 0.02397, -0.6278, 0.02084, -0.5998, 0.1677, -0.6579, 0.1735, -0.6309, 0.1703, -0.6291, 0.1647, -0.6549, 0.01735, -0.5708, 0.01735, -0.6005, 0.02084, -0.5998, 0.0208, -0.5714, 0.159, -0.6823, 0.1677, -0.6579, 0.1647, -0.6549, 0.1563, -0.6781, 0.0205, -0.5421, 0.01735, -0.5708, 0.0208, -0.5714, 0.02371, -0.5439, 0.1478, -0.7025, 0.159, -0.6823, 0.1563, -0.6781, 0.1457, -0.6976, 0.02634, -0.515, 0.0205, -0.5421, 0.02371, -0.5439, 0.02939, -0.518, 0.1349, -0.7185, 0.1478, -0.7025, 0.1457, -0.6976, 0.1333, -0.7127, 0.03507, -0.4905, 0.02634, -0.515, 0.02939, -0.518, 0.03779, -0.4947, 0.05625, -0.4933, 0.04739, -0.5096, 0.05129, -0.5156, 0.0594, -0.5005, 0.08932, -0.4506, 0.0755, -0.4557, 0.07642, -0.4616, 0.08962, -0.4567, 0.06389, -0.7071, 0.0771, -0.717, 0.07805, -0.7111, 0.06546, -0.7016, 0.1612, -0.5226, 0.1532, -0.4999, 0.1505, -0.5039, 0.1582, -0.5256, 0.1034, -0.4506, 0.08932, -0.4506, 0.08962, -0.4567, 0.1031, -0.4567, 0.05182, -0.6924, 0.06389, -0.7071, 0.06546, -0.7016, 0.05394, -0.6874, 0.1667, -0.5477, 0.1612, -0.5226, 0.1582, -0.5256, 0.1635, -0.5495, 0.1173, -0.4555, 0.1034, -0.4506, 0.1031, -0.4567, 0.1163, -0.4616, 0.04132, -0.6735, 0.05182, -0.6924, 0.05394, -0.6874, 0.04391, -0.6694, 0.1696, -0.5742, 0.1667, -0.5477, 0.1635, -0.5495, 0.1663, -0.5748, 0.1306, -0.4657, 0.1173, -0.4555, 0.1163, -0.4616, 0.129, -0.4713, 0.03305, -0.651, 0.04132, -0.6735, 0.04391, -0.6694, 0.03605, -0.648, 0.1697, -0.6011, 0.1696, -0.5742, 0.1663, -0.5748, 0.1664, -0.6005, 0.1428, -0.4807, 0.1306, -0.4657, 0.129, -0.4713, 0.1406, -0.4856, 0.02738, -0.6258, 0.03305, -0.651, 0.03605, -0.648, 0.03062, -0.6239, 0.167, -0.6272, 0.1697, -0.6011, 0.1664, -0.6005, 0.1638, -0.6255, 0.1532, -0.4999, 0.1428, -0.4807, 0.1406, -0.4856, 0.1505, -0.5039, 0.02438, -0.5991, 0.02738, -0.6258, 0.03062, -0.6239, 0.02778, -0.5984, 0.1616, -0.6518, 0.167, -0.6272, 0.1638, -0.6255, 0.1587, -0.6489, 0.02434, -0.572, 0.02438, -0.5991, 0.02778, -0.5984, 0.02765, -0.5726, 0.1536, -0.6739, 0.1616, -0.6518, 0.1587, -0.6489, 0.151, -0.6699, 0.02704, -0.5457, 0.02434, -0.572, 0.02765, -0.5726, 0.03028, -0.5475, 0.1435, -0.6926, 0.1536, -0.6739, 0.151, -0.6699, 0.1415, -0.6878, 0.0325, -0.5211, 0.02704, -0.5457, 0.03028, -0.5475, 0.03541, -0.524, 0.1317, -0.707, 0.1435, -0.6926, 0.1415, -0.6878, 0.1302, -0.7015, 0.04046, -0.4989, 0.0325, -0.5211, 0.03541, -0.524, 0.04306, -0.5029, 0.1187, -0.7169, 0.1317, -0.707, 0.1302, -0.7015, 0.1177, -0.711, 0.05057, -0.4801, 0.04046, -0.4989, 0.04306, -0.5029, 0.05264, -0.485, 0.1049, -0.722, 0.1187, -0.7169, 0.1177, -0.711, 0.1046, -0.7159, 0.06242, -0.4657, 0.05057, -0.4801, 0.05264, -0.485, 0.06395, -0.4712, 0.09093, -0.722, 0.1049, -0.722, 0.1046, -0.7159, 0.09123, -0.7159, 0.0755, -0.4557, 0.06242, -0.4657, 0.06395, -0.4712, 0.07642, -0.4616, 0.1846, -0.9597, 0.1872, -0.9345, 0.1801, -0.9331, 0.1775, -0.9556, 0.8904, 0.009887, 0.8904, 0.854, 0.8597, 0.854, 0.8597, 0.009887, 0.6141, 0.009887, 0.6141, 0.854, 0.5834, 0.854, 0.5834, 0.009887, 0.307, 0.009887, 0.307, 0.854, 0.2763, 0.854, 0.2763, 0.009887, 0.0307, 0.009886, 0.0307, 0.854, -2.932e-06, 0.854, -3.041e-06, 0.009886, 0.7369, 0.009887, 0.7369, 0.854, 0.7062, 0.854, 0.7062, 0.009887, 0.4606, 0.009887, 0.4606, 0.854, 0.4299, 0.854, 0.4299, 0.009887, 0.1535, 0.009887, 0.1535, 0.854, 0.1228, 0.854, 0.1228, 0.009886, 0.8597, 0.009887, 0.8597, 0.854, 0.829, 0.854, 0.829, 0.009887, 0.5834, 0.009887, 0.5834, 0.854, 0.5527, 0.854, 0.5527, 0.009887, 0.2763, 0.009887, 0.2763, 0.854, 0.2456, 0.854, 0.2456, 0.009887, 0.9825, 0.009887, 0.9825, 0.854, 0.9518, 0.854, 0.9518, 0.009887, 0.7062, 0.009887, 0.7062, 0.854, 0.6755, 0.854, 0.6755, 0.009887, 0.4299, 0.009887, 0.4299, 0.854, 0.3991, 0.854, 0.3991, 0.009887, 0.3991, 0.009887, 0.3991, 0.854, 0.3684, 0.854, 0.3684, 0.009887, 0.1228, 0.009886, 0.1228, 0.854, 0.09211, 0.854, 0.09211, 0.009886, 0.829, 0.009887, 0.829, 0.854, 0.7983, 0.854, 0.7983, 0.009887, 0.5527, 0.009887, 0.5527, 0.854, 0.522, 0.854, 0.522, 0.009887, 0.2456, 0.009887, 0.2456, 0.854, 0.2149, 0.854, 0.2149, 0.009887, 0.9518, 0.009887, 0.9518, 0.854, 0.9211, 0.854, 0.9211, 0.009887, 0.6755, 0.009887, 0.6755, 0.854, 0.6448, 0.854, 0.6448, 0.009887, 0.361, 0.01221, 0.361, 0.8563, 0.3303, 0.8563, 0.3303, 0.01221, 0.09211, 0.009886, 0.09211, 0.854, 0.0614, 0.854, 0.0614, 0.009886, 0.7983, 0.009887, 0.7983, 0.854, 0.7676, 0.854, 0.7676, 0.009887, 0.522, 0.009887, 0.522, 0.854, 0.4913, 0.854, 0.4913, 0.009887, 0.2149, 0.009887, 0.2149, 0.854, 0.1842, 0.854, 0.1842, 0.009887, 0.9211, 0.009887, 0.9211, 0.854, 0.8904, 0.854, 0.8904, 0.009887, 0.6448, 0.009887, 0.6448, 0.854, 0.6141, 0.854, 0.6141, 0.009887, 0.3377, 0.009887, 0.3377, 0.854, 0.307, 0.854, 0.307, 0.009887, 0.0614, 0.009886, 0.0614, 0.854, 0.0307, 0.854, 0.0307, 0.009886, 0.7676, 0.009887, 0.7676, 0.854, 0.7369, 0.854, 0.7369, 0.009887, 0.4913, 0.009887, 0.4913, 0.854, 0.4606, 0.854, 0.4606, 0.009887, 0.1617, -0.9893, 0.1681, -0.972, 0.1579, -0.9616, 0.1529, -0.9755, 0.05085, -0.9607, 0.05611, -0.9843, 0.06244, -0.978, 0.05763, -0.9568, 0.1872, -0.9345, 0.1874, -0.9087, 0.18, -0.9101, 0.1801, -0.9331, 0.05611, -0.9843, 0.06375, -1.005, 0.06937, -0.9969, 0.06244, -0.978, 0.1874, -0.9087, 0.1845, -0.8835, 0.1777, -0.8874, 0.18, -0.9101, 0.06375, -1.005, 0.07347, -1.023, 0.07807, -1.013, 0.06937, -0.9969, 0.1845, -0.8835, 0.1793, -0.8599, 0.1729, -0.8662, 0.1777, -0.8874, 0.07347, -1.023, 0.08486, -1.037, 0.08817, -1.026, 0.07807, -1.013, 0.1793, -0.8599, 0.1717, -0.8386, 0.166, -0.8472, 0.1729, -0.8662, 0.08486, -1.037, 0.09738, -1.047, 0.09945, -1.034, 0.08817, -1.026, 0.1717, -0.8386, 0.1619, -0.8206, 0.1573, -0.8312, 0.166, -0.8472, 0.09738, -1.047, 0.1108, -1.052, 0.1114, -1.039, 0.09945, -1.034, 0.1619, -0.8206, 0.1505, -0.8067, 0.1472, -0.8185, 0.1573, -0.8312, 0.1108, -1.052, 0.1244, -1.052, 0.1237, -1.038, 0.1114, -1.039, 0.1505, -0.8067, 0.138, -0.7968, 0.1359, -0.8099, 0.1472, -0.8185, 0.1244, -1.052, 0.1378, -1.047, 0.1357, -1.034, 0.1237, -1.038, 0.138, -0.7968, 0.1246, -0.7921, 0.1239, -0.8053, 0.1359, -0.8099, 0.1378, -1.047, 0.1504, -1.037, 0.147, -1.025, 0.1357, -1.034, 0.06367, -0.8399, 0.05611, -0.8612, 0.06248, -0.8676, 0.06927, -0.8485, 0.1246, -0.7921, 0.1109, -0.7923, 0.1116, -0.8057, 0.1239, -0.8053, 0.1504, -1.037, 0.1618, -1.022, 0.1572, -1.012, 0.147, -1.025, 0.05611, -0.8612, 0.05079, -0.8848, 0.05785, -0.8888, 0.06248, -0.8676, 0.1109, -0.7923, 0.09745, -0.7971, 0.09954, -0.8101, 0.1116, -0.8057, 0.1618, -1.022, 0.1715, -1.004, 0.1659, -0.9958, 0.1572, -1.012, 0.05079, -0.8848, 0.04818, -0.9099, 0.05527, -0.9112, 0.05785, -0.8888, 0.09745, -0.7971, 0.08472, -0.8071, 0.08813, -0.8191, 0.09954, -0.8101, 0.1715, -1.004, 0.1791, -0.9832, 0.1728, -0.9767, 0.1659, -0.9958, 0.04818, -0.9099, 0.04804, -0.9355, 0.05538, -0.9342, 0.05527, -0.9112, 0.08472, -0.8071, 0.07334, -0.8217, 0.07795, -0.8322, 0.08813, -0.8191, 0.1791, -0.9832, 0.1846, -0.9597, 0.1775, -0.9556, 0.1728, -0.9767, 0.04804, -0.9355, 0.05085, -0.9607, 0.05763, -0.9568, 0.05538, -0.9342, 0.07334, -0.8217, 0.06367, -0.8399, 0.06927, -0.8485, 0.07795, -0.8322, 0.3684, 0.854, 0.3991, 0.854, 0.3991, 0.8659, 0.3684, 0.8659, 0.3684, 0.8659, 0.3991, 0.8659, 0.3991, 0.8777, 0.3684, 0.8777, 0.3377, 0.854, 0.3684, 0.854, 0.3684, 0.8659, 0.3377, 0.8659, 0.3377, 0.8659, 0.3684, 0.8659, 0.3684, 0.8777, 0.3377, 0.8777, 0.307, 0.854, 0.3377, 0.854, 0.3377, 0.8659, 0.307, 0.8659, 0.307, 0.8659, 0.3377, 0.8659, 0.3377, 0.8777, 0.307, 0.8777, 0.2763, 0.854, 0.307, 0.854, 0.307, 0.8659, 0.2763, 0.8659, 0.2763, 0.8659, 0.307, 0.8659, 0.307, 0.8777, 0.2763, 0.8777, 0.2456, 0.854, 0.2763, 0.854, 0.2763, 0.8659, 0.2456, 0.8659, 0.2456, 0.8659, 0.2763, 0.8659, 0.2763, 0.8777, 0.2456, 0.8777, 0.2149, 0.854, 0.2456, 0.854, 0.2456, 0.8659, 0.2149, 0.8659, 0.2149, 0.8659, 0.2456, 0.8659, 0.2456, 0.8777, 0.2149, 0.8777, 0.1842, 0.854, 0.2149, 0.854, 0.2149, 0.8659, 0.1842, 0.8659, 0.1842, 0.8659, 0.2149, 0.8659, 0.2149, 0.8777, 0.1842, 0.8777, 0.1535, 0.854, 0.1842, 0.854, 0.1842, 0.8659, 0.1535, 0.8659, 0.1535, 0.8659, 0.1842, 0.8659, 0.1842, 0.8777, 0.1535, 0.8777, 0.1228, 0.854, 0.1535, 0.854, 0.1535, 0.8659, 0.1228, 0.8659, 0.1228, 0.8659, 0.1535, 0.8659, 0.1535, 0.8777, 0.1228, 0.8777, 0.09211, 0.854, 0.1228, 0.854, 0.1228, 0.8659, 0.09211, 0.8659, 0.09211, 0.8659, 0.1228, 0.8659, 0.1228, 0.8777, 0.09211, 0.8777, 0.0614, 0.854, 0.09211, 0.854, 0.09211, 0.8659, 0.0614, 0.8659, 0.0614, 0.8659, 0.09211, 0.8659, 0.09211, 0.8777, 0.0614, 0.8777, 0.0307, 0.854, 0.0614, 0.854, 0.0614, 0.8659, 0.0307, 0.8659, 0.0307, 0.8659, 0.0614, 0.8659, 0.0614, 0.8777, 0.0307, 0.8777, -2.932e-06, 0.854, 0.0307, 0.854, 0.0307, 0.8659, -2.932e-06, 0.8659, -2.932e-06, 0.8659, 0.0307, 0.8659, 0.0307, 0.8777, -2.932e-06, 0.8777, 0.9518, 0.854, 0.9825, 0.854, 0.9825, 0.8659, 0.9518, 0.8659, 0.9518, 0.8659, 0.9825, 0.8659, 0.9825, 0.8777, 0.9518, 0.8777, 0.9211, 0.854, 0.9518, 0.854, 0.9518, 0.8659, 0.9211, 0.8659, 0.9211, 0.8659, 0.9518, 0.8659, 0.9518, 0.8777, 0.9211, 0.8777, 0.8904, 0.854, 0.9211, 0.854, 0.9211, 0.8659, 0.8904, 0.8659, 0.8904, 0.8659, 0.9211, 0.8659, 0.9211, 0.8777, 0.8904, 0.8777, 0.8597, 0.854, 0.8904, 0.854, 0.8904, 0.8659, 0.8597, 0.8659, 0.8597, 0.8659, 0.8904, 0.8659, 0.8904, 0.8777, 0.8597, 0.8777, 0.829, 0.854, 0.8597, 0.854, 0.8597, 0.8659, 0.829, 0.8659, 0.829, 0.8659, 0.8597, 0.8659, 0.8597, 0.8777, 0.829, 0.8777, 0.7983, 0.854, 0.829, 0.854, 0.829, 0.8659, 0.7983, 0.8659, 0.7983, 0.8659, 0.829, 0.8659, 0.829, 0.8777, 0.7983, 0.8777, 0.7676, 0.854, 0.7983, 0.854, 0.7983, 0.8659, 0.7676, 0.8659, 0.7676, 0.8659, 0.7983, 0.8659, 0.7983, 0.8777, 0.7676, 0.8777, 0.7369, 0.854, 0.7676, 0.854, 0.7676, 0.8659, 0.7369, 0.8659, 0.7369, 0.8659, 0.7676, 0.8659, 0.7676, 0.8777, 0.7369, 0.8777, 0.7062, 0.854, 0.7369, 0.854, 0.7369, 0.8659, 0.7062, 0.8659, 0.7062, 0.8659, 0.7369, 0.8659, 0.7369, 0.8777, 0.7062, 0.8777, 0.6755, 0.854, 0.7062, 0.854, 0.7062, 0.8659, 0.6755, 0.8659, 0.6755, 0.8659, 0.7062, 0.8659, 0.7062, 0.8777, 0.6755, 0.8777, 0.6448, 0.854, 0.6755, 0.854, 0.6755, 0.8659, 0.6448, 0.8659, 0.6448, 0.8659, 0.6755, 0.8659, 0.6755, 0.8777, 0.6448, 0.8777, 0.6141, 0.854, 0.6448, 0.854, 0.6448, 0.8659, 0.6141, 0.8659, 0.6141, 0.8659, 0.6448, 0.8659, 0.6448, 0.8777, 0.6141, 0.8777, 0.5834, 0.854, 0.6141, 0.854, 0.6141, 0.8659, 0.5834, 0.8659, 0.5834, 0.8659, 0.6141, 0.8659, 0.6141, 0.8777, 0.5834, 0.8777, 0.5527, 0.854, 0.5834, 0.854, 0.5834, 0.8659, 0.5527, 0.8659, 0.5527, 0.8659, 0.5834, 0.8659, 0.5834, 0.8777, 0.5527, 0.8777, 0.522, 0.854, 0.5527, 0.854, 0.5527, 0.8659, 0.522, 0.8659, 0.522, 0.8659, 0.5527, 0.8659, 0.5527, 0.8777, 0.522, 0.8777, 0.4913, 0.854, 0.522, 0.854, 0.522, 0.8659, 0.4913, 0.8659, 0.4913, 0.8659, 0.522, 0.8659, 0.522, 0.8777, 0.4913, 0.8777, 0.4606, 0.854, 0.4913, 0.854, 0.4913, 0.8659, 0.4606, 0.8659, 0.4606, 0.8659, 0.4913, 0.8659, 0.4913, 0.8777, 0.4606, 0.8777, 0.4299, 0.854, 0.4606, 0.854, 0.4606, 0.8659, 0.4299, 0.8659, 0.4299, 0.8659, 0.4606, 0.8659, 0.4606, 0.8777, 0.4299, 0.8777, 0.3991, 0.854, 0.4299, 0.854, 0.4299, 0.8659, 0.3991, 0.8659, 0.3991, 0.8659, 0.4299, 0.8659, 0.4299, 0.8777, 0.3991, 0.8777, 0.3991, 0.9831, 0.4299, 0.9831, 0.4299, 0.9979, 0.3991, 0.9979, 0.3684, 0.9717, 0.3991, 0.9717, 0.3991, 0.9831, 0.3684, 0.9831, 0.3377, 0.9717, 0.3684, 0.9717, 0.3684, 0.9831, 0.3377, 0.9831, 0.307, 0.9717, 0.3377, 0.9717, 0.3377, 0.9831, 0.307, 0.9831, 0.2763, 0.9717, 0.307, 0.9717, 0.307, 0.9831, 0.2763, 0.9831, 0.2456, 0.9717, 0.2763, 0.9717, 0.2763, 0.9831, 0.2456, 0.9831, 0.2149, 0.9717, 0.2456, 0.9717, 0.2456, 0.9831, 0.2149, 0.9831, 0.1842, 0.9717, 0.2149, 0.9717, 0.2149, 0.9831, 0.1842, 0.9831, 0.1535, 0.9717, 0.1842, 0.9717, 0.1842, 0.9831, 0.1535, 0.9831, 0.1228, 0.9717, 0.1535, 0.9717, 0.1535, 0.9831, 0.1228, 0.9831, 0.09211, 0.9717, 0.1228, 0.9717, 0.1228, 0.9831, 0.09211, 0.9831, 0.0614, 0.9717, 0.09211, 0.9717, 0.09211, 0.9831, 0.0614, 0.9831, 0.0307, 0.9717, 0.0614, 0.9717, 0.0614, 0.9831, 0.0307, 0.9831, -3.177e-06, 0.9717, 0.0307, 0.9717, 0.0307, 0.9831, -3.177e-06, 0.9831, 0.9518, 0.9717, 0.9825, 0.9717, 0.9825, 0.9831, 0.9518, 0.9831, 0.9211, 0.9717, 0.9518, 0.9717, 0.9518, 0.9831, 0.9211, 0.9831, 0.8904, 0.9717, 0.9211, 0.9717, 0.9211, 0.9831, 0.8904, 0.9831, 0.8597, 0.9717, 0.8904, 0.9717, 0.8904, 0.9831, 0.8597, 0.9831, 0.829, 0.9717, 0.8597, 0.9717, 0.8597, 0.9831, 0.829, 0.9831, 0.7983, 0.9717, 0.829, 0.9717, 0.829, 0.9831, 0.7983, 0.9831, 0.7676, 0.9717, 0.7983, 0.9717, 0.7983, 0.9831, 0.7676, 0.9831, 0.7369, 0.9717, 0.7676, 0.9717, 0.7676, 0.9831, 0.7369, 0.9831, 0.7062, 0.9717, 0.7369, 0.9717, 0.7369, 0.9831, 0.7062, 0.9831, 0.6755, 0.9717, 0.7062, 0.9717, 0.7062, 0.9831, 0.6755, 0.9831, 0.6448, 0.9717, 0.6755, 0.9717, 0.6755, 0.9831, 0.6448, 0.9831, 0.6141, 0.9717, 0.6448, 0.9717, 0.6448, 0.9831, 0.6141, 0.9831, 0.5834, 0.9717, 0.6141, 0.9717, 0.6141, 0.9831, 0.5834, 0.9831, 0.5527, 0.9717, 0.5834, 0.9717, 0.5834, 0.9831, 0.5527, 0.9831, 0.522, 0.9717, 0.5527, 0.9717, 0.5527, 0.9831, 0.522, 0.9831, 0.4913, 0.9717, 0.522, 0.9717, 0.522, 0.9831, 0.4913, 0.9831, 0.4606, 0.9717, 0.4913, 0.9717, 0.4913, 0.9831, 0.4606, 0.9831, 0.4299, 0.9717, 0.4606, 0.9717, 0.4606, 0.9831, 0.4299, 0.9831, 0.3991, 0.9717, 0.4299, 0.9717, 0.4299, 0.9831, 0.3991, 0.9831, 0.3684, 0.8777, 0.3991, 0.8777, 0.3991, 0.9717, 0.3684, 0.9717, 0.09061, -0.7284, 0.1052, -0.7283, 0.1049, -0.722, 0.09093, -0.722, 0.06079, -0.4599, 0.04837, -0.4751, 0.05057, -0.4801, 0.06242, -0.4657, 0.1052, -0.7283, 0.1196, -0.7231, 0.1187, -0.7169, 0.1049, -0.722, 0.04837, -0.4751, 0.03779, -0.4947, 0.04046, -0.4989, 0.05057, -0.4801, 0.1196, -0.7231, 0.1333, -0.7127, 0.1317, -0.707, 0.1187, -0.7169, 0.03779, -0.4947, 0.02939, -0.518, 0.0325, -0.5211, 0.04046, -0.4989, 0.1333, -0.7127, 0.1457, -0.6976, 0.1435, -0.6926, 0.1317, -0.707, 0.02939, -0.518, 0.02371, -0.5439, 0.02704, -0.5457, 0.0325, -0.5211, 0.1457, -0.6976, 0.1563, -0.6781, 0.1536, -0.6739, 0.1435, -0.6926, 0.02371, -0.5439, 0.0208, -0.5714, 0.02434, -0.572, 0.02704, -0.5457, 0.1563, -0.6781, 0.1647, -0.6549, 0.1616, -0.6518, 0.1536, -0.6739, 0.0208, -0.5714, 0.02084, -0.5998, 0.02438, -0.5991, 0.02434, -0.572, 0.1647, -0.6549, 0.1703, -0.6291, 0.167, -0.6272, 0.1616, -0.6518, 0.02084, -0.5998, 0.02397, -0.6278, 0.02738, -0.6258, 0.02438, -0.5991, 0.1559, -0.4957, 0.145, -0.4755, 0.1428, -0.4807, 0.1532, -0.4999, 0.1703, -0.6291, 0.1732, -0.6017, 0.1697, -0.6011, 0.167, -0.6272, 0.02397, -0.6278, 0.02994, -0.6542, 0.03305, -0.651, 0.02738, -0.6258, 0.145, -0.4755, 0.1323, -0.4599, 0.1306, -0.4657, 0.1428, -0.4807, 0.1732, -0.6017, 0.1732, -0.5735, 0.1696, -0.5742, 0.1697, -0.6011, 0.02994, -0.6542, 0.03858, -0.6778, 0.04132, -0.6735, 0.03305, -0.651, 0.1323, -0.4599, 0.1183, -0.4493, 0.1173, -0.4555, 0.1306, -0.4657, 0.1732, -0.5735, 0.1701, -0.5457, 0.1667, -0.5477, 0.1696, -0.5742, 0.03858, -0.6778, 0.04963, -0.6976, 0.05182, -0.6924, 0.04132, -0.6735, 0.1183, -0.4493, 0.1037, -0.4441, 0.1034, -0.4506, 0.1173, -0.4555, 0.1701, -0.5457, 0.1643, -0.5195, 0.1612, -0.5226, 0.1667, -0.5477, 0.04963, -0.6976, 0.06228, -0.7129, 0.06389, -0.7071, 0.05182, -0.6924, 0.1037, -0.4441, 0.08899, -0.4443, 0.08932, -0.4506, 0.1034, -0.4506, 0.1643, -0.5195, 0.1559, -0.4957, 0.1532, -0.4999, 0.1612, -0.5226, 0.06228, -0.7129, 0.07611, -0.7232, 0.0771, -0.717, 0.06389, -0.7071, 0.08899, -0.4443, 0.07453, -0.4495, 0.0755, -0.4557, 0.08932, -0.4506, 0.07611, -0.7232, 0.09061, -0.7284, 0.09093, -0.722, 0.0771, -0.717, 0.3991, 0.009887, 0.3684, 0.009887, 0.3684, 0.0004981, 0.3991, 0.0004981, 0.03956, -0.8031, 0.02854, -0.8341, 0.03149, -0.837, 0.04211, -0.807, 0.3684, 0.009887, 0.3377, 0.009887, 0.3377, 0.000498, 0.3684, 0.0004981, 0.02854, -0.8341, 0.02109, -0.8684, 0.02423, -0.8701, 0.03149, -0.837, 0.3377, 0.009887, 0.307, 0.009887, 0.307, 0.000498, 0.3377, 0.000498, 0.02109, -0.8684, 0.01735, -0.9045, 0.02062, -0.9051, 0.02423, -0.8701, 0.307, 0.009887, 0.2763, 0.009887, 0.2763, 0.000498, 0.307, 0.000498, 0.01735, -0.9045, 0.01738, -0.9413, 0.02066, -0.9407, 0.02062, -0.9051, 0.2763, 0.009887, 0.2456, 0.009887, 0.2456, 0.0004979, 0.2763, 0.000498, 0.01738, -0.9413, 0.02121, -0.9776, 0.02438, -0.9758, 0.02066, -0.9407, 0.2456, 0.009887, 0.2149, 0.009887, 0.2149, 0.0004979, 0.2456, 0.0004979, 0.02121, -0.9776, 0.02885, -1.012, 0.03178, -1.009, 0.02438, -0.9758, 0.2149, 0.009887, 0.1842, 0.009887, 0.1842, 0.0004979, 0.2149, 0.0004979, 0.02885, -1.012, 0.04006, -1.043, 0.04259, -1.039, 0.03178, -1.009, 0.1911, 0.04304, 0.1604, 0.04304, 0.1604, 0.03365, 0.1911, 0.03365, 0.04006, -1.043, 0.05419, -1.068, 0.05625, -1.064, 0.04259, -1.039, 0.1535, 0.009887, 0.1228, 0.009886, 0.1228, 0.0004978, 0.1535, 0.0004978, 0.05419, -1.068, 0.07068, -1.088, 0.07217, -1.083, 0.05625, -1.064, 0.1228, 0.009886, 0.09211, 0.009886, 0.09211, 0.0004978, 0.1228, 0.0004978, 0.07068, -1.088, 0.08887, -1.102, 0.08979, -1.096, 0.07217, -1.083, 0.09211, 0.009886, 0.0614, 0.009886, 0.0614, 0.0004977, 0.09211, 0.0004978, 0.08887, -1.102, 0.1081, -1.109, 0.1083, -1.103, 0.08979, -1.096, 0.0614, 0.009886, 0.0307, 0.009886, 0.0307, 0.0004977, 0.0614, 0.0004977, 0.1081, -1.109, 0.1275, -1.109, 0.1272, -1.102, 0.1083, -1.103, 0.0307, 0.009886, -3.041e-06, 0.009886, -3.013e-06, 0.0004977, 0.0307, 0.0004977, 0.1275, -1.109, 0.1467, -1.101, 0.1457, -1.096, 0.1272, -1.102, 0.9825, 0.009887, 0.9518, 0.009887, 0.9518, 0.0004988, 0.9825, 0.0004988, 0.1467, -1.101, 0.1648, -1.088, 0.1633, -1.082, 0.1457, -1.096, 0.9518, 0.009887, 0.9211, 0.009887, 0.9211, 0.0004987, 0.9518, 0.0004988, 0.1648, -1.088, 0.1813, -1.067, 0.1792, -1.062, 0.1633, -1.082, 0.9211, 0.009887, 0.8904, 0.009887, 0.8904, 0.0004987, 0.9211, 0.0004987, 0.1813, -1.067, 0.1953, -1.041, 0.1928, -1.037, 0.1792, -1.062, 0.8904, 0.009887, 0.8597, 0.009887, 0.8597, 0.0004986, 0.8904, 0.0004987, 0.1953, -1.041, 0.2065, -1.011, 0.2036, -1.008, 0.1928, -1.037, 0.8597, 0.009887, 0.829, 0.009887, 0.829, 0.0004986, 0.8597, 0.0004986, 0.2065, -1.011, 0.2142, -0.9766, 0.211, -0.9748, 0.2036, -1.008, 0.829, 0.009887, 0.7983, 0.009887, 0.7983, 0.0004986, 0.829, 0.0004986, 0.2142, -0.9766, 0.2182, -0.9403, 0.2149, -0.9396, 0.211, -0.9748, 0.7983, 0.009887, 0.7676, 0.009887, 0.7676, 0.0004985, 0.7983, 0.0004986, 0.2182, -0.9403, 0.2182, -0.9031, 0.2149, -0.9037, 0.2149, -0.9396, 0.7676, 0.009887, 0.7369, 0.009887, 0.7369, 0.0004985, 0.7676, 0.0004985, 0.2182, -0.9031, 0.2144, -0.8666, 0.2112, -0.8684, 0.2149, -0.9037, 0.7369, 0.009887, 0.7062, 0.009887, 0.7062, 0.0004985, 0.7369, 0.0004985, 0.2144, -0.8666, 0.2067, -0.8321, 0.2037, -0.8351, 0.2112, -0.8684, 0.7062, 0.009887, 0.6755, 0.009887, 0.6755, 0.0004984, 0.7062, 0.0004985, 0.2067, -0.8321, 0.1954, -0.8014, 0.1929, -0.8054, 0.2037, -0.8351, 0.6755, 0.009887, 0.6448, 0.009887, 0.6448, 0.0004984, 0.6755, 0.0004984, 0.1954, -0.8014, 0.1813, -0.7755, 0.1792, -0.7803, 0.1929, -0.8054, 0.6448, 0.009887, 0.6141, 0.009887, 0.6141, 0.0004983, 0.6448, 0.0004984, 0.1813, -0.7755, 0.1648, -0.7555, 0.1633, -0.7609, 0.1792, -0.7803, 0.6141, 0.009887, 0.5834, 0.009887, 0.5834, 0.0004983, 0.6141, 0.0004983, 0.1648, -0.7555, 0.1466, -0.7417, 0.1457, -0.7476, 0.1633, -0.7609, 0.5834, 0.009887, 0.5527, 0.009887, 0.5527, 0.0004983, 0.5834, 0.0004983, 0.1466, -0.7417, 0.1274, -0.7349, 0.127, -0.741, 0.1457, -0.7476, 0.5527, 0.009887, 0.522, 0.009887, 0.522, 0.0004982, 0.5527, 0.0004983, 0.1274, -0.7349, 0.1077, -0.7349, 0.1081, -0.741, 0.127, -0.741, 0.522, 0.009887, 0.4913, 0.009887, 0.4913, 0.0004982, 0.522, 0.0004982, 0.1077, -0.7349, 0.08844, -0.7421, 0.08939, -0.748, 0.1081, -0.741, 0.4913, 0.009887, 0.4606, 0.009887, 0.4606, 0.0004982, 0.4913, 0.0004982, 0.08844, -0.7421, 0.07012, -0.7562, 0.07168, -0.7616, 0.08939, -0.748, 0.4606, 0.009887, 0.4299, 0.009887, 0.4299, 0.0004981, 0.4606, 0.0004982, 0.07012, -0.7562, 0.05357, -0.7768, 0.05569, -0.7816, 0.07168, -0.7616, 0.4299, 0.009887, 0.3991, 0.009887, 0.3991, 0.0004981, 0.4299, 0.0004981, 0.05357, -0.7768, 0.03956, -0.8031, 0.04211, -0.807, 0.05569, -0.7816, 0.04211, -0.807, 0.03149, -0.837, 0.05611, -0.8612, 0.06367, -0.8399, 0.146, -0.5109, 0.1532, -0.5307, 0.1582, -0.5256, 0.1505, -0.5039, 0.1532, -0.5307, 0.158, -0.5527, 0.1635, -0.5495, 0.1582, -0.5256, 0.158, -0.5527, 0.1606, -0.576, 0.1663, -0.5748, 0.1635, -0.5495, 0.1606, -0.576, 0.1607, -0.5995, 0.1664, -0.6005, 0.1663, -0.5748, 0.1607, -0.5995, 0.1583, -0.6224, 0.1638, -0.6255, 0.1664, -0.6005, 0.1583, -0.6224, 0.1536, -0.6439, 0.1587, -0.6489, 0.1638, -0.6255, 0.1536, -0.6439, 0.1467, -0.6633, 0.151, -0.6699, 0.1587, -0.6489, 0.1467, -0.6633, 0.1379, -0.6795, 0.1415, -0.6878, 0.151, -0.6699, 0.1379, -0.6795, 0.1276, -0.6924, 0.1302, -0.7015, 0.1415, -0.6878, 0.1276, -0.6924, 0.1161, -0.701, 0.1177, -0.711, 0.1302, -0.7015, 0.1161, -0.701, 0.104, -0.7055, 0.1046, -0.7159, 0.1177, -0.711, 0.104, -0.7055, 0.09175, -0.7055, 0.09123, -0.7159, 0.1046, -0.7159, 0.09175, -0.7055, 0.07966, -0.701, 0.07805, -0.7111, 0.09123, -0.7159, 0.07966, -0.701, 0.06821, -0.6919, 0.06546, -0.7016, 0.07805, -0.7111, 0.06821, -0.6919, 0.0575, -0.6791, 0.05394, -0.6874, 0.06546, -0.7016, 0.0575, -0.6791, 0.04839, -0.6624, 0.04391, -0.6694, 0.05394, -0.6874, 0.04839, -0.6624, 0.04115, -0.6427, 0.03605, -0.648, 0.04391, -0.6694, 0.04115, -0.6427, 0.03613, -0.6207, 0.03062, -0.6239, 0.03605, -0.648, 0.03613, -0.6207, 0.03352, -0.5973, 0.02778, -0.5984, 0.03062, -0.6239, 0.03352, -0.5973, 0.03338, -0.5736, 0.02765, -0.5726, 0.02778, -0.5984, 0.03338, -0.5736, 0.03575, -0.5506, 0.03028, -0.5475, 0.02765, -0.5726, 0.03575, -0.5506, 0.04051, -0.529, 0.03541, -0.524, 0.03028, -0.5475, 0.04051, -0.529, 0.04739, -0.5096, 0.04306, -0.5029, 0.03541, -0.524, 0.04739, -0.5096, 0.05625, -0.4933, 0.05264, -0.485, 0.04306, -0.5029, 0.05625, -0.4933, 0.06655, -0.4804, 0.06395, -0.4712, 0.05264, -0.485, 0.06655, -0.4804, 0.07804, -0.4717, 0.07642, -0.4616, 0.06395, -0.4712, 0.07804, -0.4717, 0.09019, -0.4672, 0.08962, -0.4567, 0.07642, -0.4616, 0.09019, -0.4672, 0.1025, -0.4672, 0.1031, -0.4567, 0.08962, -0.4567, 0.1025, -0.4672, 0.1147, -0.4717, 0.1163, -0.4616, 0.1031, -0.4567, 0.1147, -0.4717, 0.1263, -0.4808, 0.129, -0.4713, 0.1163, -0.4616, 0.1263, -0.4808, 0.1369, -0.4941, 0.1406, -0.4856, 0.129, -0.4713, 0.1369, -0.4941, 0.146, -0.5109, 0.1505, -0.5039, 0.1406, -0.4856, 0.1486, -0.5352, 0.142, -0.517, 0.1337, -0.5015, 0.1238, -0.4892, 0.1132, -0.4807, 0.102, -0.4765, 0.09067, -0.4765, 0.07944, -0.4807, 0.06888, -0.4887, 0.0594, -0.5005, 0.05129, -0.5156, 0.04494, -0.5334, 0.04059, -0.5533, 0.03845, -0.5745, 0.03862, -0.5963, 0.04112, -0.6178, 0.04569, -0.6381, 0.0523, -0.6562, 0.06073, -0.6715, 0.07066, -0.6836, 0.08114, -0.6921, 0.09224, -0.6962, 0.1036, -0.6962, 0.1147, -0.692, 0.1253, -0.6841, 0.1347, -0.6723, 0.1428, -0.6573, 0.1492, -0.6395, 0.1535, -0.6197, 0.1556, -0.5987, 0.1555, -0.577, 0.153, -0.5556, 0.104, -0.7055, 0.1161, -0.701, 0.1147, -0.692, 0.1036, -0.6962, 0.06655, -0.4804, 0.05625, -0.4933, 0.0594, -0.5005, 0.06888, -0.4887, 0.09175, -0.7055, 0.104, -0.7055, 0.1036, -0.6962, 0.09224, -0.6962, 0.07804, -0.4717, 0.06655, -0.4804, 0.06888, -0.4887, 0.07944, -0.4807, 0.07966, -0.701, 0.09175, -0.7055, 0.09224, -0.6962, 0.08114, -0.6921, 0.09019, -0.4672, 0.07804, -0.4717, 0.07944, -0.4807, 0.09067, -0.4765, 0.06821, -0.6919, 0.07966, -0.701, 0.08114, -0.6921, 0.07066, -0.6836, 0.1532, -0.5307, 0.146, -0.5109, 0.142, -0.517, 0.1486, -0.5352, 0.1025, -0.4672, 0.09019, -0.4672, 0.09067, -0.4765, 0.102, -0.4765, 0.0575, -0.6791, 0.06821, -0.6919, 0.07066, -0.6836, 0.06073, -0.6715, 0.158, -0.5527, 0.1532, -0.5307, 0.1486, -0.5352, 0.153, -0.5556, 0.1147, -0.4717, 0.1025, -0.4672, 0.102, -0.4765, 0.1132, -0.4807, 0.04839, -0.6624, 0.0575, -0.6791, 0.06073, -0.6715, 0.0523, -0.6562, 0.1606, -0.576, 0.158, -0.5527, 0.153, -0.5556, 0.1555, -0.577, 0.1263, -0.4808, 0.1147, -0.4717, 0.1132, -0.4807, 0.1238, -0.4892, 0.04115, -0.6427, 0.04839, -0.6624, 0.0523, -0.6562, 0.04569, -0.6381, 0.1607, -0.5995, 0.1606, -0.576, 0.1555, -0.577, 0.1556, -0.5987, 0.1369, -0.4941, 0.1263, -0.4808, 0.1238, -0.4892, 0.1337, -0.5015, 0.03613, -0.6207, 0.04115, -0.6427, 0.04569, -0.6381, 0.04112, -0.6178, 0.1583, -0.6224, 0.1607, -0.5995, 0.1556, -0.5987, 0.1535, -0.6197, 0.146, -0.5109, 0.1369, -0.4941, 0.1337, -0.5015, 0.142, -0.517, 0.03352, -0.5973, 0.03613, -0.6207, 0.04112, -0.6178, 0.03862, -0.5963, 0.1536, -0.6439, 0.1583, -0.6224, 0.1535, -0.6197, 0.1492, -0.6395, 0.03338, -0.5736, 0.03352, -0.5973, 0.03862, -0.5963, 0.03845, -0.5745, 0.1467, -0.6633, 0.1536, -0.6439, 0.1492, -0.6395, 0.1428, -0.6573, 0.03575, -0.5506, 0.03338, -0.5736, 0.03845, -0.5745, 0.04059, -0.5533, 0.1379, -0.6795, 0.1467, -0.6633, 0.1428, -0.6573, 0.1347, -0.6723, 0.04051, -0.529, 0.03575, -0.5506, 0.04059, -0.5533, 0.04494, -0.5334, 0.1276, -0.6924, 0.1379, -0.6795, 0.1347, -0.6723, 0.1253, -0.6841, 0.04739, -0.5096, 0.04051, -0.529, 0.04494, -0.5334, 0.05129, -0.5156, 0.1161, -0.701, 0.1276, -0.6924, 0.1253, -0.6841, 0.1147, -0.692, 0.0671, -0.8722, 0.07348, -0.8549, 0.06927, -0.8485, 0.06248, -0.8676, 0.06295, -0.8917, 0.0671, -0.8722, 0.06248, -0.8676, 0.05785, -0.8888, 0.06066, -0.9122, 0.06295, -0.8917, 0.05785, -0.8888, 0.05527, -0.9112, 0.06061, -0.9332, 0.06066, -0.9122, 0.05527, -0.9112, 0.05538, -0.9342, 0.06282, -0.9538, 0.06061, -0.9332, 0.05538, -0.9342, 0.05763, -0.9568, 0.0671, -0.9733, 0.06282, -0.9538, 0.05763, -0.9568, 0.06244, -0.978, 0.07349, -0.9905, 0.0671, -0.9733, 0.06244, -0.978, 0.06937, -0.9969, 0.0814, -1.005, 0.07349, -0.9905, 0.06937, -0.9969, 0.07807, -1.013, 0.09062, -1.017, 0.0814, -1.005, 0.07807, -1.013, 0.08817, -1.026, 0.1009, -1.025, 0.09062, -1.017, 0.08817, -1.026, 0.09945, -1.034, 0.1119, -1.029, 0.1009, -1.025, 0.09945, -1.034, 0.1114, -1.039, 0.1231, -1.029, 0.1119, -1.029, 0.1114, -1.039, 0.1237, -1.038, 0.134, -1.024, 0.1231, -1.029, 0.1237, -1.038, 0.1357, -1.034, 0.1445, -1.016, 0.134, -1.024, 0.1357, -1.034, 0.147, -1.025, 0.1539, -1.004, 0.1445, -1.016, 0.147, -1.025, 0.1572, -1.012, 0.1617, -0.9893, 0.1539, -1.004, 0.1572, -1.012, 0.1659, -0.9958, 0.1681, -0.972, 0.1617, -0.9893, 0.1659, -0.9958, 0.1728, -0.9767, 0.1725, -0.9527, 0.1681, -0.972, 0.1728, -0.9767, 0.1775, -0.9556, 0.1747, -0.9321, 0.1725, -0.9527, 0.1775, -0.9556, 0.1801, -0.9331, 0.1748, -0.911, 0.1747, -0.9321, 0.1801, -0.9331, 0.18, -0.9101, 0.1725, -0.8904, 0.1748, -0.911, 0.18, -0.9101, 0.1777, -0.8874, 0.1682, -0.8709, 0.1725, -0.8904, 0.1777, -0.8874, 0.1729, -0.8662, 0.1619, -0.8536, 0.1682, -0.8709, 0.1729, -0.8662, 0.166, -0.8472, 0.154, -0.8388, 0.1619, -0.8536, 0.166, -0.8472, 0.1573, -0.8312, 0.1447, -0.8272, 0.154, -0.8388, 0.1573, -0.8312, 0.1472, -0.8185, 0.1344, -0.8194, 0.1447, -0.8272, 0.1472, -0.8185, 0.1359, -0.8099, 0.1234, -0.8154, 0.1344, -0.8194, 0.1359, -0.8099, 0.1239, -0.8053, 0.1122, -0.8155, 0.1234, -0.8154, 0.1239, -0.8053, 0.1116, -0.8057, 0.1011, -0.8198, 0.1122, -0.8155, 0.1116, -0.8057, 0.09954, -0.8101, 0.09066, -0.8279, 0.1011, -0.8198, 0.09954, -0.8101, 0.08813, -0.8191, 0.08134, -0.8398, 0.09066, -0.8279, 0.08813, -0.8191, 0.07795, -0.8322, 0.07348, -0.8549, 0.08134, -0.8398, 0.07795, -0.8322, 0.06927, -0.8485, 0.08243, -0.8687, 0.07746, -0.8826, 0.07395, -0.898, 0.07219, -0.9143, 0.07223, -0.9311, 0.07401, -0.9475, 0.07747, -0.9629, 0.08243, -0.9769, 0.08867, -0.9886, 0.09606, -0.9977, 0.1043, -1.004, 0.1129, -1.007, 0.1219, -1.007, 0.1306, -1.003, 0.1389, -0.9966, 0.1464, -0.987, 0.1529, -0.9755, 0.1579, -0.9616, 0.1614, -0.9462, 0.1631, -0.9299, 0.1631, -0.9132, 0.1613, -0.8968, 0.1579, -0.8812, 0.1529, -0.8672, 0.1467, -0.8554, 0.1393, -0.8464, 0.1311, -0.8401, 0.1224, -0.837, 0.1134, -0.8373, 0.1046, -0.8408, 0.09637, -0.8475, 0.08889, -0.857, 0.06066, -0.9122, 0.06061, -0.9332, 0.07223, -0.9311, 0.07219, -0.9143, 0.09066, -0.8279, 0.08134, -0.8398, 0.08889, -0.857, 0.09637, -0.8475, 0.1681, -0.972, 0.1725, -0.9527, 0.1614, -0.9462, 0.1579, -0.9616, 0.06061, -0.9332, 0.06282, -0.9538, 0.07401, -0.9475, 0.07223, -0.9311, 0.08134, -0.8398, 0.07348, -0.8549, 0.08243, -0.8687, 0.08889, -0.857, 0.1725, -0.9527, 0.1747, -0.9321, 0.1631, -0.9299, 0.1614, -0.9462, 0.06282, -0.9538, 0.0671, -0.9733, 0.07747, -0.9629, 0.07401, -0.9475, 0.1747, -0.9321, 0.1748, -0.911, 0.1631, -0.9132, 0.1631, -0.9299, 0.0671, -0.9733, 0.07349, -0.9905, 0.08243, -0.9769, 0.07747, -0.9629, 0.1748, -0.911, 0.1725, -0.8904, 0.1613, -0.8968, 0.1631, -0.9132, 0.07349, -0.9905, 0.0814, -1.005, 0.08867, -0.9886, 0.08243, -0.9769, 0.1725, -0.8904, 0.1682, -0.8709, 0.1579, -0.8812, 0.1613, -0.8968, 0.0814, -1.005, 0.09062, -1.017, 0.09606, -0.9977, 0.08867, -0.9886, 0.1682, -0.8709, 0.1619, -0.8536, 0.1529, -0.8672, 0.1579, -0.8812, 0.09062, -1.017, 0.1009, -1.025, 0.1043, -1.004, 0.09606, -0.9977, 0.1619, -0.8536, 0.154, -0.8388, 0.1467, -0.8554, 0.1529, -0.8672, 0.1009, -1.025, 0.1119, -1.029, 0.1129, -1.007, 0.1043, -1.004, 0.154, -0.8388, 0.1447, -0.8272, 0.1393, -0.8464, 0.1467, -0.8554, 0.1119, -1.029, 0.1231, -1.029, 0.1219, -1.007, 0.1129, -1.007, 0.1447, -0.8272, 0.1344, -0.8194, 0.1311, -0.8401, 0.1393, -0.8464, 0.1231, -1.029, 0.134, -1.024, 0.1306, -1.003, 0.1219, -1.007, 0.1344, -0.8194, 0.1234, -0.8154, 0.1224, -0.837, 0.1311, -0.8401, 0.134, -1.024, 0.1445, -1.016, 0.1389, -0.9966, 0.1306, -1.003, 0.07348, -0.8549, 0.0671, -0.8722, 0.07746, -0.8826, 0.08243, -0.8687, 0.1234, -0.8154, 0.1122, -0.8155, 0.1134, -0.8373, 0.1224, -0.837, 0.1445, -1.016, 0.1539, -1.004, 0.1464, -0.987, 0.1389, -0.9966, 0.0671, -0.8722, 0.06295, -0.8917, 0.07395, -0.898, 0.07746, -0.8826, 0.1122, -0.8155, 0.1011, -0.8198, 0.1046, -0.8408, 0.1134, -0.8373, 0.1539, -1.004, 0.1617, -0.9893, 0.1529, -0.9755, 0.1464, -0.987, 0.06295, -0.8917, 0.06066, -0.9122, 0.07219, -0.9143, 0.07395, -0.898, 0.1011, -0.8198, 0.09066, -0.8279, 0.09637, -0.8475, 0.1046, -0.8408])
me_cylinder_001.materials.append(mat_material)
me_cylinder_001.materials.append(mat_material_001)
me_cylinder_001.update()

# ---- objects
ob_cylinder = bpy.data.objects.new('Cylinder', me_cylinder_001)

# ---- transforms, parenting, visibility, modifiers, constraints
ob_cylinder.location = (0.0, 0.0, 0.0)
ob_cylinder.scale = (1.282, 1.282, 1.282)

# ---- collection membership
col_collection.objects.link(ob_cylinder)

# ---- scene / render settings (as saved in the file)
scene.frame_start = 1; scene.frame_end = 250; scene.frame_set(1)
scene.render.engine = 'BLENDER_EEVEE_NEXT'
scene.cycles.use_denoising = False
scene.cycles.sampling_pattern = 'TABULATED_SOBOL'
scene.view_settings.view_transform = 'Filmic'
bpy.context.view_layer.update()

# ---- added for rendering (the .blend has no active camera and no usable light): camera, sun
cam_auto = bpy.data.cameras.new('AutoCamera')
cam_auto.lens = 50.0
cam_auto.sensor_width = 36.0
cam_auto.clip_end = 1000.0
ob_auto_camera = bpy.data.objects.new('AutoCamera', cam_auto)
scene.collection.objects.link(ob_auto_camera)
ob_auto_camera.location = (5.60599, -6.72719, 4.48026)
ob_auto_camera.rotation_euler = (1.09748, -7.21219e-08, 0.694738)
scene.camera = ob_auto_camera
light_auto_sun = bpy.data.lights.new('AutoSun', 'SUN')
light_auto_sun.energy = 3.0
light_auto_sun.angle = 0.0523599
ob_auto_sun = bpy.data.objects.new('AutoSun', light_auto_sun)
scene.collection.objects.link(ob_auto_sun)
ob_auto_sun.rotation_euler = (0.872665, 0.174533, 0.523599)
bpy.context.view_layer.update()
